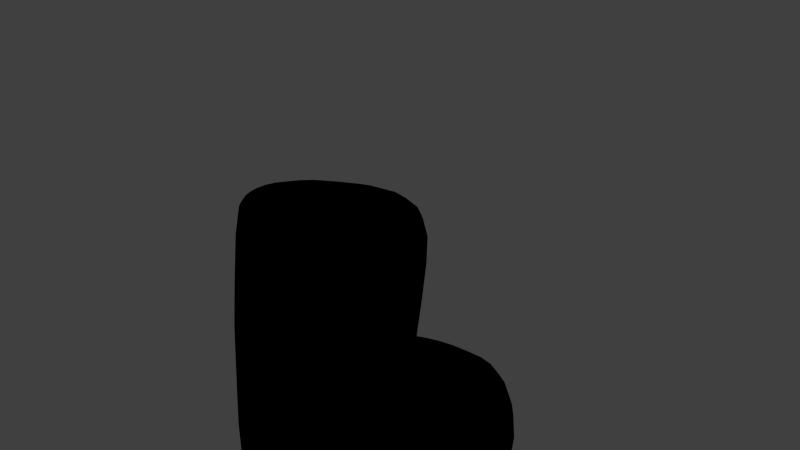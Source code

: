 # Source: chair.blend  (saved by Blender 2.74.0; exported with 4.5.12 LTS)
import bpy
from mathutils import Matrix  # noqa: F401  (used for matrix-valued properties, if any)

bpy.ops.wm.read_factory_settings(use_empty=True)
scene = bpy.context.scene
scene.name = 'Scene'

# ---- collections
col_collection_1 = bpy.data.collections.new('Collection 1'); scene.collection.children.link(col_collection_1)

# ---- materials (node trees are filled in below, after node groups)
mat_chair_cont = bpy.data.materials.new('chair_cont')
mat_chair_cont.alpha_threshold = 0.0
mat_chair_cont.use_transparent_shadow = False
mat_chair_cont.roughness = 0.5
mat_chair_cont.line_color = (0.0, 0.0, 0.0, 1.0)
mat_bottom_ao_cont_001 = bpy.data.materials.new('bottom_AO_cont.001')
mat_bottom_ao_cont_001.alpha_threshold = 0.0
mat_bottom_ao_cont_001.use_transparent_shadow = False
mat_bottom_ao_cont_001.roughness = 0.5
mat_bottom_ao_cont_001.line_color = (0.0, 0.0, 0.0, 1.0)

# ---- node groups
ng_replace_002 = bpy.data.node_groups.new('REPLACE.002', 'ShaderNodeTree')
_s = ng_replace_002.interface.new_socket(name='Color', in_out='OUTPUT', socket_type='NodeSocketColor')
_s = ng_replace_002.interface.new_socket(name='Color1', in_out='INPUT', socket_type='NodeSocketColor')
_s = ng_replace_002.interface.new_socket(name='Color2', in_out='INPUT', socket_type='NodeSocketColor')
_N = ng_replace_002.nodes; _L = ng_replace_002.links
n0 = _N.new('NodeGroupOutput'); n0.name = 'Group Output'; n0.location = (-9, 3)
n1 = _N.new('NodeGroupInput'); n1.name = 'Group Input'; n1.location = (-200, 0)
_L.new(n1.outputs[0], n0.inputs[0])
n0.is_active_output = True

# ---- material node trees
mat_chair_cont.use_nodes = True; mat_chair_cont.node_tree.nodes.clear()
_N = mat_chair_cont.node_tree.nodes; _L = mat_chair_cont.node_tree.links
n0 = _N.new('NodeUndefined'); n0.name = 'Output'; n0.location = (307, 442)
n0.inputs[1].default_value = 1.0
n1 = _N.new('ShaderNodeMix'); n1.name = 'Mix.001'; n1.location = (-597, 482)
n1.data_type = 'RGBA'
n1.inputs[6].default_value = (0.0, 0.0, 0.0, 1.0)
n1.inputs[7].default_value = (1.0, 1.0, 1.0, 1.0)
n2 = _N.new('ShaderNodeSeparateColor'); n2.name = 'Separate RGB'; n2.location = (-1251, 284)
n2.width = 141
n3 = _N.new('ShaderNodeGroup'); n3.name = 'Group'; n3.location = (-973, -167)
n3.node_tree = ng_replace_002
n4 = _N.new('NodeUndefined'); n4.name = 'Geometry'; n4.location = (-1808, -60)
n5 = _N.new('ShaderNodeRGB'); n5.name = 'RGB'; n5.location = (-729, 137)
n5.outputs[0].default_value = (1.0, 0.08855, 0.0445, 1.0)
n6 = _N.new('ShaderNodeMix'); n6.name = 'Mix'; n6.location = (-308, 251)
n6.data_type = 'RGBA'
n6.blend_type = 'MULTIPLY'
n6.inputs[0].default_value = 1.0
n7 = _N.new('NodeUndefined'); n7.name = 'Extended Material'; n7.location = (-56, 492)
n7.inputs[1].default_value = (1.0, 1.0, 1.0, 1.0)
n7.inputs[2].default_value = 1.0
n7.inputs[4].default_value = (1.0, 1.0, 1.0, 1.0)
n7.inputs[5].default_value = 1.0
n7.inputs[6].default_value = 0.06
n7.inputs[7].default_value = 1.0
n7.inputs[8].default_value = 0.0
n7.inputs[9].default_value = 1.0
n7.inputs[10].default_value = 0.0
n8 = _N.new('NodeUndefined'); n8.name = 'Material'; n8.location = (-1309, -140)
n8.hide = True
n8.inputs[0].default_value = (0.8, 0.8, 0.8, 1.0)
n8.inputs[1].default_value = (1.0, 1.0, 1.0, 1.0)
n8.inputs[2].default_value = 0.8
n8.inputs[3].default_value = (0.0, 0.0, 0.0)
n9 = _N.new('ShaderNodeMath'); n9.name = 'Math.001'; n9.location = (-1007, 356)
n9.inputs[1].default_value = 0.08
n10 = _N.new('ShaderNodeMath'); n10.name = 'Math'; n10.location = (-782, 446)
n10.operation = 'MULTIPLY'
n10.inputs[1].default_value = 1.32
n11 = _N.new('NodeUndefined'); n11.name = 'Texture'; n11.location = (-1470, 228)
n12 = _N.new('NodeUndefined'); n12.name = 'Texture.001'; n12.location = (-1310, -471)
_L.new(n7.outputs[0], n0.inputs[0])
_L.new(n4.outputs[4], n11.inputs[0])
_L.new(n5.outputs[0], n6.inputs[6])
_L.new(n6.outputs[2], n7.inputs[0])
_L.new(n11.outputs[1], n2.inputs[0])
_L.new(n2.outputs[2], n9.inputs[0])
_L.new(n1.outputs[2], n6.inputs[7])
_L.new(n8.outputs[2], n3.inputs[0])
_L.new(n12.outputs[2], n3.inputs[1])
_L.new(n3.outputs[0], n7.inputs[3])
_L.new(n4.outputs[4], n12.inputs[0])
_L.new(n10.outputs[0], n1.inputs[0])
_L.new(n9.outputs[0], n10.inputs[0])
mat_bottom_ao_cont_001.use_nodes = True; mat_bottom_ao_cont_001.node_tree.nodes.clear()
_N = mat_bottom_ao_cont_001.node_tree.nodes; _L = mat_bottom_ao_cont_001.node_tree.links
n0 = _N.new('ShaderNodeInvert'); n0.name = 'Invert'; n0.location = (-559, 111)
n1 = _N.new('ShaderNodeSeparateColor'); n1.name = 'Separate RGB.002'; n1.location = (-780, -154)
n2 = _N.new('ShaderNodeSeparateColor'); n2.name = 'Separate RGB.001'; n2.location = (-290, 80)
n3 = _N.new('ShaderNodeMath'); n3.name = 'Math.002'; n3.location = (-90, -172)
n3.operation = 'MULTIPLY'
n3.inputs[1].default_value = 0.51
n4 = _N.new('ShaderNodeSeparateColor'); n4.name = 'Separate RGB.003'; n4.location = (-333, -153)
n5 = _N.new('ShaderNodeMix'); n5.name = 'Mix'; n5.location = (-543, -124)
n5.data_type = 'RGBA'
n5.inputs[6].default_value = (0.0, 0.0, 0.0, 1.0)
n5.inputs[7].default_value = (1.0, 1.0, 1.0, 1.0)
n6 = _N.new('NodeUndefined'); n6.name = 'Extended Material'; n6.location = (574, 411)
n6.inputs[0].default_value = (0.0, 0.0, 0.0, 1.0)
n6.inputs[1].default_value = (1.0, 1.0, 1.0, 1.0)
n6.inputs[2].default_value = 0.0
n6.inputs[3].default_value = (0.0, 0.0, 0.0)
n6.inputs[4].default_value = (1.0, 1.0, 1.0, 1.0)
n6.inputs[5].default_value = 1.0
n6.inputs[6].default_value = 0.0
n6.inputs[7].default_value = 1.0
n6.inputs[8].default_value = 0.0
n6.inputs[10].default_value = 0.0
n7 = _N.new('ShaderNodeMath'); n7.name = 'Math.003'; n7.location = (143, 59)
n7.operation = 'SUBTRACT'
n8 = _N.new('NodeUndefined'); n8.name = 'Geometry'; n8.location = (-1176, 13)
n9 = _N.new('NodeUndefined'); n9.name = 'Texture'; n9.location = (-851, 171)
n10 = _N.new('NodeUndefined'); n10.name = 'Output'; n10.location = (979, 403)
_L.new(n6.outputs[0], n10.inputs[0])
_L.new(n8.outputs[4], n9.inputs[0])
_L.new(n9.outputs[1], n0.inputs[1])
_L.new(n6.outputs[1], n10.inputs[1])
_L.new(n0.outputs[0], n2.inputs[0])
_L.new(n8.outputs[6], n1.inputs[0])
_L.new(n2.outputs[1], n7.inputs[0])
_L.new(n1.outputs[0], n5.inputs[0])
_L.new(n5.outputs[2], n4.inputs[0])
_L.new(n4.outputs[0], n3.inputs[0])
_L.new(n7.outputs[0], n6.inputs[9])
_L.new(n3.outputs[0], n7.inputs[1])

# ---- world
world_world = bpy.data.worlds.new('World'); scene.world = world_world
world_world.color = (0.05088, 0.05088, 0.05088)
world_world.use_sun_shadow = False
world_world.sun_shadow_jitter_overblur = 0.0
world_world.cycles.sampling_method = 'MANUAL'
world_world.cycles.sample_map_resolution = 256

# ---- cameras
cam_camera_001 = bpy.data.cameras.new('Camera.001')
cam_camera_001.clip_end = 100.0
cam_camera_001.lens = 35.0
cam_camera_001.sensor_width = 32.0
cam_camera_001.sensor_height = 18.0
cam_camera_001.dof.focus_distance = 0.0
cam_camera_001.dof.aperture_fstop = 128.0

# ---- lights
light_point = bpy.data.lights.new('Point', 'POINT')
light_point.transmission_factor = 0.0
light_point.energy = 100.0
light_point.shadow_buffer_clip_start = 0.5
light_point.shadow_soft_size = 0.1
light_point.shadow_maximum_resolution = 0.006
light_point.use_absolute_resolution = True
light_point.cycles.use_multiple_importance_sampling = False

# ---- meshes
me_chair = bpy.data.meshes.new('chair')
me_chair.from_pydata([(0.005283, 0.06224, 0.6011), (-0.03973, 0.04358, 0.603), (0.05464, 0.04417, 0.6012), (-0.5602, 0.2322, 0.5549), (-0.4067, 0.3964, 0.56), (0.00453, 0.4721, 0.5539), (-0.1907, 0.4411, 0.5646), (-0.3266, 0.3202, 0.5754), (-0.4138, 0.1692, 0.5784), (0.4486, 0.1943, 0.5545), (0.3537, 0.3477, 0.5517), (0.1993, 0.4422, 0.553), (0.008188, 0.07768, 0.6044), (-0.0181, 0.07172, 0.6045), (-0.03994, 0.05507, 0.6047), (-0.05263, 0.02818, 0.6044), (0.0727, 0.03468, 0.6032), (0.05985, 0.05668, 0.6041), (0.03869, 0.07085, 0.6043), (0.3803, 0.1722, 0.5918), (0.1754, 0.3679, 0.5937), (-0.3673, 0.1484, 0.5925), (-0.2804, 0.276, 0.5935), (-0.1654, 0.3574, 0.5943), (0.3037, 0.2904, 0.5934), (0.002854, 0.3919, 0.5943), (-0.1449, 0.4645, 0.896), (-0.2377, 0.3928, 0.7957), (-0.3471, 0.4363, 0.9336), (-0.5396, 0.2525, 0.9823), (-0.1397, 0.4671, 1.017), (-0.2412, 0.3831, 0.9923), (-0.3725, 0.226, 1.02), (-0.3214, 0.4391, 1.093), (-0.5288, 0.2593, 1.125), (0.001633, 0.5584, 0.3222), (-0.5316, 0.2337, 0.3225), (0.4161, 0.3881, 0.3227), (-0.224, 0.4991, 0.3225), (0.226, 0.5151, 0.3225), (-0.3966, 0.3974, 0.3228), (0.5449, 0.1962, 0.3233), (-0.3859, 0.2047, 0.6196), (-0.2619, 0.3854, 0.6105), (-0.1692, 0.4559, 0.728), (-0.5641, 0.2328, 0.7652), (-0.3646, 0.4298, 0.755), (0.01022, 0.5174, 0.5056), (0.3843, 0.365, 0.5076), (-0.1988, 0.4672, 0.5529), (0.2134, 0.4781, 0.5071), (0.4999, 0.1915, 0.5057), (-0.1707, 0.4973, 0.9014), (-0.1673, 0.4985, 1.026), (-0.1817, 0.4814, 0.7274), (-0.09998, 0.2488, 0.6236), (-0.1878, 0.1911, 0.6237), (-0.2469, 0.1026, 0.6236), (0.1204, 0.2435, 0.6238), (0.2575, 0.1179, 0.6217), (0.001746, 0.2683, 0.6236), (0.2061, 0.1952, 0.6235), (0.0, 0.5228, 0.04853), (0.0, 0.4948, 0.03026), (-0.1796, 0.4593, 0.03121), (-0.1923, 0.4824, 0.05012), (-0.3331, 0.354, 0.0308), (-0.3595, 0.3708, 0.05015), (-0.4391, 0.2036, 0.03106), (-0.4702, 0.2091, 0.0495), (0.4384, 0.2034, 0.03017), (0.4707, 0.2082, 0.04928), (0.3351, 0.3569, 0.03017), (0.36, 0.3739, 0.04882), (0.181, 0.4588, 0.03017), (0.1949, 0.4839, 0.0486), (-0.2905, 0.4121, 1.224), (-0.3054, 0.4293, 1.201), (-0.5036, 0.259, 1.24), (-0.4795, 0.2537, 1.266), (-0.1529, 0.4574, 1.094), (-0.1823, 0.4492, 1.151), (-0.277, 0.3946, 1.224), (-0.2601, 0.3791, 1.201), (-0.4178, 0.2314, 1.269), (-0.3923, 0.2224, 1.242), (-0.1901, 0.4874, 1.112), (-0.201, 0.4662, 1.158), (-0.433, 0.3643, 1.107), (-0.4114, 0.3604, 1.225), (-0.3908, 0.3508, 1.25), (-0.3485, 0.328, 1.252), (-0.3285, 0.315, 1.226), (-0.5814, 0.1364, 1.131), (-0.5579, 0.1365, 1.253), (-0.5311, 0.1331, 1.28), (-0.4681, 0.1215, 1.282), (-0.4399, 0.1174, 1.254), (-0.444, 0.3047, 1.258), (-0.3638, 0.2693, 1.236), (-0.488, 0.3119, 1.116), (-0.4647, 0.3104, 1.232), (-0.392, 0.2821, 1.263), (-0.5614, 0.1973, 1.125), (-0.537, 0.1972, 1.246), (-0.4467, 0.1755, 1.277), (-0.5136, 0.1934, 1.273), (-0.4188, 0.1696, 1.249), (-0.5494, 0.06725, 1.282), (-0.4564, 0.05894, 1.256), (-0.5971, 0.06773, 1.131), (-0.5752, 0.06792, 1.254), (-0.4863, 0.06112, 1.284), (0.1045, 0.4653, 0.5536), (0.02373, 0.07538, 0.604), (0.08916, 0.3866, 0.594), (0.116, 0.5477, 0.3224), (0.1132, 0.507, 0.5068), (0.06197, 0.261, 0.6233), (0.09235, 0.4861, 0.02829), (0.09916, 0.5123, 0.04817), (-0.09555, 0.4629, 0.5543), (-0.005448, 0.07568, 0.604), (-0.07976, 0.3835, 0.5942), (-0.1132, 0.5398, 0.3224), (-0.1123, 0.5037, 0.5057), (-0.05162, 0.2622, 0.6232), (-0.09235, 0.4861, 0.02829), (-0.09916, 0.5123, 0.04817), (0.2834, 0.4014, 0.5527), (0.04959, 0.06488, 0.6039), (0.2455, 0.335, 0.5935), (0.327, 0.4603, 0.3226), (0.3043, 0.4293, 0.5081), (0.1662, 0.2239, 0.6233), (0.2631, 0.4158, 0.02828), (0.2825, 0.4365, 0.04828), (0.4063, 0.277, 0.5544), (0.06717, 0.04642, 0.6033), (0.3487, 0.2374, 0.592), (0.4902, 0.2962, 0.3218), (0.449, 0.2851, 0.5072), (0.2355, 0.1593, 0.6222), (0.3943, 0.2856, 0.02827), (0.4229, 0.2965, 0.04848), (0.4774, 0.09736, 0.5542), (0.07667, 0.01783, 0.6027), (0.4057, 0.08883, 0.5909), (0.5765, 0.09833, 0.3218), (0.528, 0.09897, 0.5059), (0.2729, 0.06054, 0.621), (0.4643, 0.1018, 0.02769), (0.499, 0.1063, 0.04877), (-0.6039, 0.1235, 0.5564), (-0.5931, 0.1316, 0.9306), (-0.5743, 0.1243, 0.3231), (-0.6076, 0.1226, 0.7686), (-0.4686, 0.1074, 0.03047), (-0.4958, 0.1102, 0.04704), (-0.4903, 0.3254, 0.5548), (-0.4598, 0.3514, 0.9147), (-0.4722, 0.3238, 0.3226), (-0.4799, 0.3398, 0.758), (-0.3969, 0.2878, 0.03062), (-0.4213, 0.2969, 0.0477), (-0.3127, 0.4523, 0.3226), (-0.3222, 0.4416, 0.5386), (-0.261, 0.4136, 0.03179), (-0.2796, 0.4317, 0.05068), (-0.5469, 0.2334, 0.439), (-0.4019, 0.397, 0.4413), (0.228, 0.506, 0.4156), (0.009278, 0.5493, 0.4147), (0.5366, 0.1974, 0.415), (0.4128, 0.3819, 0.4157), (-0.2262, 0.4943, 0.4162), (0.1209, 0.5381, 0.4156), (-0.1105, 0.5325, 0.4158), (0.3262, 0.4525, 0.4157), (0.4831, 0.2948, 0.4158), (0.5677, 0.1008, 0.415), (-0.5905, 0.1243, 0.4398), (-0.4818, 0.325, 0.439), (-0.3181, 0.4485, 0.4304), (6.333e-05, 0.5475, 0.1659), (-0.5078, 0.2206, 0.1664), (0.3928, 0.3854, 0.1661), (-0.2104, 0.4975, 0.1661), (0.2127, 0.5055, 0.166), (-0.3844, 0.387, 0.1665), (0.5132, 0.2075, 0.1664), (0.1083, 0.5366, 0.1657), (-0.1079, 0.5333, 0.1655), (0.3084, 0.4538, 0.1658), (0.4615, 0.3011, 0.166), (0.5446, 0.1049, 0.1663), (-0.5421, 0.116, 0.1659), (-0.4539, 0.3118, 0.1657), (-0.3002, 0.447, 0.1665), (-0.4191, 0.1169, 1.024), (-0.4217, 0.1087, 0.6194), (-0.3191, 0.3134, 1.006), (-0.3441, 0.2962, 0.6189), (-0.2404, 0.4808, 1.069), (-0.2304, 0.423, 1.194), (-0.1996, 0.4176, 1.155), (-0.2462, 0.4386, 1.197), (-0.2452, 0.4635, 1.166), (-0.1766, 0.4253, 1.013), (-0.2568, 0.4803, 0.9244), (-0.2697, 0.4745, 0.8004), (-0.4384, 0.08658, 0.5783), (-0.3752, 0.2485, 0.5787), (-0.05442, 0.01531, 0.6041), (-0.3851, 0.07679, 0.5938), (-0.04751, 0.04248, 0.6043), (-0.2572, 0.05257, 0.6237), (-0.3262, 0.2174, 0.594), (-0.2518, 0.3879, 0.576), (-0.2173, 0.1472, 0.6238), (-0.02913, 0.06333, 0.6045), (-0.2263, 0.3246, 0.5928), (-0.1446, 0.2172, 0.624), (-0.0525, 0.02357, 0.6036), (-0.01545, 0.04817, 0.5815), (-0.01855, 0.05642, 0.6021), (0.03126, 0.05673, 0.6011), (0.06643, 0.02388, 0.6012), (0.005283, -0.06224, 0.6011), (-0.03973, -0.04358, 0.603), (0.05464, -0.04417, 0.6012), (0.06618, 0.0, 0.5807), (-0.05321, 0.0, 0.5834), (-0.05903, 0.0, 0.604), (0.07191, 0.0, 0.6013), (0.006098, 0.0, 0.6114), (-0.5602, -0.2322, 0.5549), (-0.6212, 0.0, 0.5614), (-0.4067, -0.3964, 0.56), (0.00453, -0.4721, 0.5539), (-0.1907, -0.4411, 0.5646), (-0.3266, -0.3202, 0.5754), (-0.4138, -0.1692, 0.5784), (-0.4471, 0.0, 0.5791), (0.4877, 0.0, 0.554), (0.4486, -0.1943, 0.5545), (0.3537, -0.3477, 0.5517), (0.1993, -0.4422, 0.553), (0.008188, -0.07768, 0.6044), (-0.0181, -0.07172, 0.6045), (-0.03994, -0.05507, 0.6047), (-0.05263, -0.02818, 0.6044), (-0.05987, -2.295e-10, 0.6043), (0.07876, -2.295e-10, 0.6031), (0.0727, -0.03468, 0.6032), (0.05985, -0.05668, 0.6041), (0.03869, -0.07085, 0.6043), (0.007172, 0.0, 0.5872), (0.3803, -0.1722, 0.5918), (0.1754, -0.3679, 0.5937), (0.4147, 0.0, 0.5911), (-0.3673, -0.1484, 0.5925), (-0.2804, -0.276, 0.5935), (-0.1654, -0.3574, 0.5943), (0.3037, -0.2904, 0.5934), (0.002854, -0.3919, 0.5943), (-0.3966, 0.0, 0.593), (-0.1449, -0.4645, 0.896), (-0.2377, -0.3928, 0.7957), (-0.6093, 0.0, 0.967), (-0.3471, -0.4363, 0.9336), (-0.5396, -0.2525, 0.9823), (-0.1397, -0.4671, 1.017), (-0.2412, -0.3831, 0.9923), (-0.3725, -0.226, 1.02), (-0.4393, 0.0, 1.03), (-0.6023, 0.0, 1.138), (-0.3214, -0.4391, 1.093), (-0.5288, -0.2593, 1.125), (0.001633, -0.5584, 0.3222), (-0.5316, -0.2337, 0.3225), (0.4161, -0.3881, 0.3227), (-0.224, -0.4991, 0.3225), (0.5878, 0.0, 0.3228), (-0.5927, 0.0, 0.3236), (0.226, -0.5151, 0.3225), (-0.3966, -0.3974, 0.3228), (0.5449, -0.1962, 0.3233), (-0.4313, 0.0, 0.6197), (-0.3859, -0.2047, 0.6196), (-0.2619, -0.3854, 0.6105), (-0.1692, -0.4559, 0.728), (-0.5641, -0.2328, 0.7652), (-0.3646, -0.4298, 0.755), (-0.622, 0.0, 0.7737), (0.01022, -0.5174, 0.5056), (0.3843, -0.365, 0.5076), (-0.1988, -0.4672, 0.5529), (0.5391, 0.0, 0.5054), (0.2134, -0.4781, 0.5071), (0.4999, -0.1915, 0.5057), (-0.1707, -0.4973, 0.9014), (-0.1673, -0.4985, 1.026), (-0.1817, -0.4814, 0.7274), (-0.09998, -0.2488, 0.6236), (-0.1878, -0.1911, 0.6237), (-0.2469, -0.1026, 0.6236), (0.2801, 3.087e-10, 0.6214), (0.1204, -0.2435, 0.6238), (0.2575, -0.1179, 0.6217), (-0.2672, 3.087e-10, 0.6236), (0.001746, -0.2683, 0.6236), (0.2061, -0.1952, 0.6235), (0.0, -0.5228, 0.04853), (0.0, -0.4948, 0.03026), (-0.1796, -0.4593, 0.03121), (-0.1923, -0.4824, 0.05012), (-0.3331, -0.354, 0.0308), (-0.3595, -0.3708, 0.05015), (-0.4391, -0.2036, 0.03106), (-0.4702, -0.2091, 0.0495), (-0.5092, 0.0, 0.04964), (-0.4743, 0.0, 0.03061), (0.4763, 0.0, 0.03017), (0.5096, 0.0, 0.04926), (0.4384, -0.2034, 0.03017), (0.4707, -0.2082, 0.04928), (0.3351, -0.3569, 0.03017), (0.36, -0.3739, 0.04882), (0.181, -0.4588, 0.03017), (0.1949, -0.4839, 0.0486), (-0.2905, -0.4121, 1.224), (-0.3054, -0.4293, 1.201), (-0.5036, -0.259, 1.24), (-0.4795, -0.2537, 1.266), (-0.5575, 0.0, 1.281), (-0.5807, 0.0, 1.255), (-0.1529, -0.4574, 1.094), (-0.1823, -0.4492, 1.151), (-0.277, -0.3946, 1.224), (-0.2601, -0.3791, 1.201), (-0.4178, -0.2314, 1.269), (-0.3923, -0.2224, 1.242), (-0.4636, 0.0, 1.258), (-0.4985, 0.0, 1.286), (-0.1901, -0.4874, 1.112), (-0.201, -0.4662, 1.158), (-0.433, -0.3643, 1.107), (-0.4114, -0.3604, 1.225), (-0.3908, -0.3508, 1.25), (-0.3485, -0.328, 1.252), (-0.3285, -0.315, 1.226), (-0.5814, -0.1364, 1.131), (-0.5579, -0.1365, 1.253), (-0.5311, -0.1331, 1.28), (-0.4681, -0.1215, 1.282), (-0.4399, -0.1174, 1.254), (-0.444, -0.3047, 1.258), (-0.3638, -0.2693, 1.236), (-0.488, -0.3119, 1.116), (-0.4647, -0.3104, 1.232), (-0.392, -0.2821, 1.263), (-0.5614, -0.1973, 1.125), (-0.537, -0.1972, 1.246), (-0.4467, -0.1755, 1.277), (-0.5136, -0.1934, 1.273), (-0.4188, -0.1696, 1.249), (-0.5494, -0.06725, 1.282), (-0.4564, -0.05894, 1.256), (-0.5971, -0.06773, 1.131), (-0.5752, -0.06792, 1.254), (-0.4863, -0.06112, 1.284), (0.1045, -0.4653, 0.5536), (0.02373, -0.07538, 0.604), (0.08916, -0.3866, 0.594), (0.116, -0.5477, 0.3224), (0.1132, -0.507, 0.5068), (0.06197, -0.261, 0.6233), (0.09235, -0.4861, 0.02829), (0.09916, -0.5123, 0.04817), (-0.09555, -0.4629, 0.5543), (-0.005448, -0.07568, 0.604), (-0.07976, -0.3835, 0.5942), (-0.1132, -0.5398, 0.3224), (-0.1123, -0.5037, 0.5057), (-0.05162, -0.2622, 0.6232), (-0.09235, -0.4861, 0.02829), (-0.09916, -0.5123, 0.04817), (0.2834, -0.4014, 0.5527), (0.04959, -0.06488, 0.6039), (0.2455, -0.335, 0.5935), (0.327, -0.4603, 0.3226), (0.3043, -0.4293, 0.5081), (0.1662, -0.2239, 0.6233), (0.2631, -0.4158, 0.02828), (0.2825, -0.4365, 0.04828), (0.4063, -0.277, 0.5544), (0.06717, -0.04642, 0.6033), (0.3487, -0.2374, 0.592), (0.4902, -0.2962, 0.3218), (0.449, -0.2851, 0.5072), (0.2355, -0.1593, 0.6222), (0.3943, -0.2856, 0.02827), (0.4229, -0.2965, 0.04848), (0.4774, -0.09736, 0.5542), (0.07667, -0.01783, 0.6027), (0.4057, -0.08883, 0.5909), (0.5765, -0.09833, 0.3218), (0.528, -0.09897, 0.5059), (0.2729, -0.06054, 0.621), (0.4643, -0.1018, 0.02769), (0.499, -0.1063, 0.04877), (-0.6039, -0.1235, 0.5564), (-0.5931, -0.1316, 0.9306), (-0.5743, -0.1243, 0.3231), (-0.6076, -0.1226, 0.7686), (-0.4686, -0.1074, 0.03047), (-0.4958, -0.1102, 0.04704), (-0.4903, -0.3254, 0.5548), (-0.4598, -0.3514, 0.9147), (-0.4722, -0.3238, 0.3226), (-0.4799, -0.3398, 0.758), (-0.3969, -0.2878, 0.03062), (-0.4213, -0.2969, 0.0477), (-0.3127, -0.4523, 0.3226), (-0.3222, -0.4416, 0.5386), (-0.261, -0.4136, 0.03179), (-0.2796, -0.4317, 0.05068), (-0.6089, 0.0, 0.4426), (0.5793, 0.0, 0.4147), (-0.5469, -0.2334, 0.439), (-0.4019, -0.397, 0.4413), (0.228, -0.506, 0.4156), (0.009278, -0.5493, 0.4147), (0.5366, -0.1974, 0.415), (0.4128, -0.3819, 0.4157), (-0.2262, -0.4943, 0.4162), (0.1209, -0.5381, 0.4156), (-0.1105, -0.5325, 0.4158), (0.3262, -0.4525, 0.4157), (0.4831, -0.2948, 0.4158), (0.5677, -0.1008, 0.415), (-0.5905, -0.1243, 0.4398), (-0.4818, -0.325, 0.439), (-0.3181, -0.4485, 0.4304), (0.5561, 0.0, 0.1666), (-0.5566, 0.0, 0.1669), (6.333e-05, -0.5475, 0.1659), (-0.5078, -0.2206, 0.1664), (0.3928, -0.3854, 0.1661), (-0.2104, -0.4975, 0.1661), (0.2127, -0.5055, 0.166), (-0.3844, -0.387, 0.1665), (0.5132, -0.2075, 0.1664), (0.1083, -0.5366, 0.1657), (-0.1079, -0.5333, 0.1655), (0.3084, -0.4538, 0.1658), (0.4615, -0.3011, 0.166), (0.5446, -0.1049, 0.1663), (-0.5421, -0.116, 0.1659), (-0.4539, -0.3118, 0.1657), (-0.3002, -0.447, 0.1665), (-0.4191, -0.1169, 1.024), (-0.4217, -0.1087, 0.6194), (-0.3191, -0.3134, 1.006), (-0.3441, -0.2962, 0.6189), (-0.2404, -0.4808, 1.069), (-0.2304, -0.423, 1.194), (-0.1996, -0.4176, 1.155), (-0.2462, -0.4386, 1.197), (-0.2452, -0.4635, 1.166), (-0.1766, -0.4253, 1.013), (-0.2568, -0.4803, 0.9244), (-0.2697, -0.4745, 0.8004), (-0.4384, -0.08658, 0.5783), (-0.3752, -0.2485, 0.5787), (-0.05442, -0.01531, 0.6041), (-0.3851, -0.07679, 0.5938), (-0.04751, -0.04248, 0.6043), (-0.2572, -0.05257, 0.6237), (-0.3262, -0.2174, 0.594), (-0.2518, -0.3879, 0.576), (-0.2173, -0.1472, 0.6238), (-0.02913, -0.06333, 0.6045), (-0.2263, -0.3246, 0.5928), (-0.1446, -0.2172, 0.624), (-0.0525, -0.02357, 0.6036), (-0.01545, -0.04817, 0.5815), (-0.01855, -0.05642, 0.6021), (0.03126, -0.05673, 0.6011), (0.06643, -0.02388, 0.6012), (-0.1536, 0.0, 0.6215), (0.167, 0.0, 0.6199), (0.1235, 0.1182, 0.6214), (0.003889, 0.1623, 0.6216), (0.1535, 0.07161, 0.6201), (0.07365, 0.1475, 0.6217), (-0.1418, 0.06205, 0.6216), (-0.1072, 0.1154, 0.6218), (-0.05597, 0.1503, 0.6216), (0.03931, 0.1578, 0.6213), (-0.02743, 0.1585, 0.6212), (0.1001, 0.1355, 0.6212), (0.1407, 0.09651, 0.6204), (0.1626, 0.03678, 0.6195), (-0.1477, 0.03185, 0.6215), (-0.1245, 0.08898, 0.6217), (-0.08195, 0.1316, 0.6218), (0.1235, -0.1182, 0.6214), (0.003889, -0.1623, 0.6216), (0.1535, -0.07161, 0.6201), (0.07365, -0.1475, 0.6217), (-0.1418, -0.06205, 0.6216), (-0.1072, -0.1154, 0.6218), (-0.05597, -0.1503, 0.6216), (0.03931, -0.1578, 0.6213), (-0.02743, -0.1585, 0.6212), (0.1001, -0.1355, 0.6212), (0.1407, -0.09651, 0.6204), (0.1626, -0.03678, 0.6195), (-0.1477, -0.03185, 0.6215), (-0.1245, -0.08898, 0.6217), (-0.08195, -0.1316, 0.6218)], [], [(235, 0, 225), (226, 0, 235), (98, 79, 84, 102), (108, 335, 344, 112), (45, 29, 160), (179, 174, 48, 141), (149, 51, 9, 145), (181, 428, 237, 153), (117, 47, 5, 113), (141, 48, 10, 137), (182, 169, 3, 159), (125, 49, 6, 121), (203, 33, 77, 207), (202, 42, 8), (43, 7, 218), (180, 173, 51, 149), (178, 171, 50, 133), (500, 114, 18, 496), (502, 130, 17, 493), (504, 146, 253, 492), (505, 213, 15, 497), (506, 215, 14, 498), (507, 220, 13, 499), (501, 122, 12, 494), (115, 118, 58, 20), (138, 17, 257), (114, 12, 257), (130, 18, 257), (146, 16, 257), (213, 252, 257), (215, 15, 257), (220, 14, 257), (122, 13, 257), (137, 10, 24, 139), (113, 5, 25, 115), (129, 11, 20, 131), (145, 9, 19, 147), (32, 97, 199), (121, 6, 23, 123), (156, 294, 269, 154), (208, 31, 27), (268, 465, 464), (32, 42, 202, 201), (30, 53, 86, 80), (446, 196, 158, 321), (100, 34, 78, 101), (188, 193, 136, 75), (192, 187, 38, 124), (196, 446, 284, 155), (193, 188, 39, 132), (198, 189, 40, 165), (195, 190, 41, 148), (191, 184, 35, 116), (197, 185, 36, 161), (194, 186, 37, 140), (159, 3, 45, 162), (218, 7, 22, 221), (153, 237, 294, 156), (6, 49, 54, 44), (176, 172, 47, 117), (177, 175, 49, 125), (183, 170, 4, 166), (206, 76, 82, 204), (26, 52, 53, 30), (110, 276, 336, 111), (4, 46, 166), (186, 194, 144, 73), (190, 195, 152, 71), (185, 197, 164, 69), (189, 198, 168, 67), (447, 455, 387, 313), (187, 192, 128, 65), (133, 50, 11, 129), (139, 142, 59, 19), (123, 126, 60, 25), (221, 222, 55, 23), (217, 219, 56, 22), (214, 216, 57, 21), (147, 150, 307, 260), (131, 134, 61, 24), (503, 138, 16, 495), (6, 44, 43), (127, 128, 62, 63), (167, 168, 65, 64), (163, 164, 67, 66), (157, 158, 69, 68), (151, 152, 324, 323), (143, 144, 71, 70), (135, 136, 73, 72), (119, 120, 75, 74), (89, 90, 76, 77), (104, 106, 79, 78), (204, 205, 80, 81), (91, 92, 83, 82), (105, 107, 85, 84), (81, 80, 86, 87), (206, 207, 77, 76), (76, 90, 91, 82), (33, 88, 89, 77), (101, 98, 90, 89), (102, 99, 92, 91), (106, 95, 96, 105), (103, 93, 94, 104), (111, 108, 95, 94), (112, 109, 97, 96), (209, 28, 33, 203), (205, 83, 31, 208), (154, 93, 103), (88, 160, 100), (275, 97, 109), (160, 29, 100), (29, 34, 100), (83, 92, 31), (269, 276, 110), (199, 97, 275), (107, 97, 32), (32, 92, 99), (201, 92, 32), (29, 154, 103), (90, 98, 102, 91), (88, 100, 101, 89), (78, 79, 98, 101), (84, 85, 99, 102), (94, 95, 106, 104), (96, 97, 107, 105), (79, 106, 105, 84), (34, 103, 104, 78), (95, 108, 112, 96), (93, 110, 111, 94), (336, 335, 108, 111), (344, 343, 109, 112), (50, 117, 113, 11), (494, 12, 114, 500), (25, 60, 118, 115), (11, 113, 115, 20), (188, 191, 116, 39), (171, 176, 117, 50), (197, 189, 67, 164), (63, 62, 120, 119), (47, 125, 121, 5), (499, 13, 122, 501), (5, 121, 123, 25), (196, 185, 69, 158), (184, 192, 124, 35), (172, 177, 125, 47), (23, 55, 126, 123), (64, 65, 128, 127), (174, 178, 133, 48), (496, 18, 130, 502), (10, 129, 131, 24), (186, 193, 132, 37), (198, 187, 65, 168), (48, 133, 129, 10), (20, 58, 134, 131), (74, 75, 136, 135), (173, 179, 141, 51), (51, 141, 137, 9), (9, 137, 139, 19), (190, 194, 140, 41), (184, 191, 120, 62), (24, 61, 142, 139), (493, 17, 138, 503), (72, 73, 144, 143), (298, 149, 145, 244), (429, 180, 149, 298), (495, 16, 146, 504), (244, 145, 147, 260), (191, 188, 75, 120), (445, 195, 148, 283), (19, 59, 150, 147), (70, 71, 152, 151), (169, 181, 153, 3), (45, 156, 154, 29), (185, 196, 155, 36), (3, 153, 156, 45), (193, 186, 73, 136), (322, 321, 158, 157), (170, 182, 159, 4), (189, 197, 161, 40), (4, 159, 162, 46), (194, 190, 71, 144), (68, 69, 164, 163), (187, 198, 165, 38), (175, 183, 166, 49), (152, 195, 445, 324), (66, 67, 168, 167), (210, 46, 28, 209), (44, 54, 52, 26), (166, 46, 210), (46, 162, 160), (140, 37, 174, 179), (155, 284, 428, 181), (161, 36, 169, 182), (148, 41, 173, 180), (132, 39, 171, 178), (116, 35, 172, 176), (124, 38, 175, 177), (165, 40, 170, 183), (39, 116, 176, 171), (35, 124, 177, 172), (37, 132, 178, 174), (41, 140, 179, 173), (283, 148, 180, 429), (36, 155, 181, 169), (40, 161, 182, 170), (38, 165, 183, 175), (42, 200, 8), (275, 288, 200, 199), (200, 288, 243), (43, 202, 7), (31, 201, 27), (43, 27, 202), (31, 92, 201), (53, 203, 207, 86), (30, 208, 26), (87, 206, 204, 81), (82, 83, 205, 204), (87, 86, 207, 206), (52, 209, 203, 53), (80, 205, 208, 30), (54, 210, 209, 52), (26, 27, 43, 44), (26, 208, 27), (211, 243, 266, 214), (212, 8, 21, 217), (200, 243, 211), (202, 8, 212), (491, 252, 213, 505), (266, 310, 216, 214), (8, 211, 214, 21), (497, 15, 215, 506), (21, 57, 219, 217), (7, 212, 217, 22), (498, 14, 220, 507), (6, 218, 221, 23), (22, 56, 222, 221), (8, 200, 211), (7, 202, 212), (6, 43, 218), (85, 32, 99), (85, 107, 32), (343, 275, 109), (210, 54, 49), (166, 210, 49), (15, 213, 257), (14, 215, 257), (13, 220, 257), (18, 114, 257), (17, 130, 257), (16, 138, 257), (12, 122, 257), (253, 146, 257), (34, 29, 103), (93, 154, 110), (28, 160, 88, 33), (154, 269, 110), (162, 45, 160), (28, 46, 160), (227, 2, 235), (235, 1, 223), (2, 226, 235), (234, 227, 235), (1, 235, 225), (233, 235, 223), (227, 231, 2), (226, 224, 0), (223, 232, 233), (225, 224, 232, 1), (1, 232, 223), (0, 224, 225), (2, 231, 224, 226), (234, 231, 227), (235, 488, 228), (489, 235, 228), (357, 361, 341, 334), (367, 371, 344, 335), (292, 419, 271), (440, 400, 296, 435), (408, 404, 245, 300), (442, 412, 237, 428), (376, 372, 239, 295), (400, 396, 246, 296), (443, 418, 236, 430), (384, 380, 240, 297), (466, 470, 332, 277), (465, 242, 289), (290, 481, 241), (441, 408, 300, 434), (439, 392, 299, 432), (515, 511, 256, 373), (517, 508, 255, 389), (519, 492, 253, 405), (520, 512, 251, 476), (521, 513, 250, 478), (522, 514, 249, 483), (516, 509, 248, 381), (374, 259, 308, 377), (397, 257, 255), (373, 257, 248), (389, 257, 256), (405, 257, 254), (476, 257, 252), (478, 257, 251), (483, 257, 250), (381, 257, 249), (396, 398, 264, 246), (372, 374, 265, 239), (388, 390, 259, 247), (404, 406, 258, 245), (274, 462, 356), (380, 382, 263, 240), (415, 413, 269, 294), (471, 268, 273), (464, 465, 289, 274), (272, 337, 345, 302), (459, 446, 321, 417), (359, 360, 333, 278), (456, 451, 330, 395), (455, 383, 282, 450), (459, 414, 284, 446), (456, 391, 285, 451), (461, 424, 286, 452), (458, 407, 287, 453), (454, 375, 279, 447), (460, 420, 280, 448), (457, 399, 281, 449), (418, 421, 292, 236), (481, 484, 262, 241), (412, 415, 294, 237), (240, 291, 303, 297), (437, 376, 295, 433), (438, 384, 297, 436), (444, 425, 238, 431), (469, 467, 339, 331), (267, 272, 302, 301), (369, 370, 336, 276), (238, 425, 293), (457, 449, 328, 403), (411, 458, 453, 326), (460, 448, 320, 423), (461, 452, 318, 427), (387, 455, 450, 316), (392, 388, 247, 299), (398, 258, 309, 401), (382, 265, 311, 385), (484, 263, 304, 485), (480, 262, 305, 482), (477, 261, 306, 479), (406, 260, 307, 409), (390, 264, 312, 393), (518, 510, 254, 397), (240, 290, 291), (386, 314, 313, 387), (426, 315, 316, 427), (422, 317, 318, 423), (416, 319, 320, 417), (410, 323, 324, 411), (402, 325, 326, 403), (394, 327, 328, 395), (378, 329, 330, 379), (348, 332, 331, 349), (363, 333, 334, 365), (467, 338, 337, 468), (350, 339, 340, 351), (364, 341, 342, 366), (338, 346, 345, 337), (469, 331, 332, 470), (331, 339, 350, 349), (277, 332, 348, 347), (360, 348, 349, 357), (361, 350, 351, 358), (365, 364, 355, 354), (362, 363, 353, 352), (370, 353, 354, 367), (371, 355, 356, 368), (472, 466, 277, 270), (468, 471, 273, 340), (413, 362, 352), (347, 359, 419), (275, 368, 356), (419, 359, 271), (271, 359, 278), (340, 273, 351), (269, 369, 276), (462, 275, 356), (366, 274, 356), (274, 358, 351), (464, 274, 351), (271, 362, 413), (349, 350, 361, 357), (347, 348, 360, 359), (333, 360, 357, 334), (341, 361, 358, 342), (353, 363, 365, 354), (355, 364, 366, 356), (334, 341, 364, 365), (278, 333, 363, 362), (354, 355, 371, 367), (352, 353, 370, 369), (336, 370, 367, 335), (344, 371, 368, 343), (299, 247, 372, 376), (509, 515, 373, 248), (265, 374, 377, 311), (247, 259, 374, 372), (451, 285, 375, 454), (432, 299, 376, 437), (452, 460, 423, 318), (314, 378, 379, 313), (295, 239, 380, 384), (514, 516, 381, 249), (239, 265, 382, 380), (448, 459, 417, 320), (447, 279, 383, 455), (433, 295, 384, 438), (263, 382, 385, 304), (315, 386, 387, 316), (435, 296, 392, 439), (511, 517, 389, 256), (246, 264, 390, 388), (449, 281, 391, 456), (450, 461, 427, 316), (296, 246, 388, 392), (259, 390, 393, 308), (329, 394, 395, 330), (434, 300, 400, 440), (300, 245, 396, 400), (245, 258, 398, 396), (453, 287, 399, 457), (454, 447, 313, 379), (264, 398, 401, 312), (508, 518, 397, 255), (327, 402, 403, 328), (298, 244, 404, 408), (429, 298, 408, 441), (510, 519, 405, 254), (244, 260, 406, 404), (451, 454, 379, 330), (445, 283, 407, 458), (258, 406, 409, 309), (325, 410, 411, 326), (430, 236, 412, 442), (292, 271, 413, 415), (448, 280, 414, 459), (236, 292, 415, 412), (449, 456, 395, 328), (322, 416, 417, 321), (431, 238, 418, 443), (452, 286, 420, 460), (238, 293, 421, 418), (453, 457, 403, 326), (319, 422, 423, 320), (450, 282, 424, 461), (436, 297, 425, 444), (445, 458, 411, 324), (317, 426, 427, 318), (473, 472, 270, 293), (291, 267, 301, 303), (425, 473, 293), (293, 419, 421), (399, 440, 435, 281), (414, 442, 428, 284), (420, 443, 430, 280), (407, 441, 434, 287), (391, 439, 432, 285), (375, 437, 433, 279), (383, 438, 436, 282), (424, 444, 431, 286), (285, 432, 437, 375), (279, 433, 438, 383), (281, 435, 439, 391), (287, 434, 440, 399), (283, 429, 441, 407), (280, 430, 442, 414), (286, 431, 443, 420), (282, 436, 444, 424), (289, 242, 463), (462, 463, 288, 275), (463, 243, 288), (290, 241, 465), (273, 268, 464), (268, 290, 465), (273, 464, 351), (302, 345, 470, 466), (272, 267, 471), (346, 338, 467, 469), (339, 467, 468, 340), (346, 469, 470, 345), (301, 302, 466, 472), (337, 272, 471, 468), (303, 301, 472, 473), (267, 291, 290, 268), (267, 268, 471), (474, 477, 266, 243), (475, 480, 261, 242), (463, 474, 243), (465, 475, 242), (491, 520, 476, 252), (266, 477, 479, 310), (242, 261, 477, 474), (512, 521, 478, 251), (261, 480, 482, 306), (241, 262, 480, 475), (513, 522, 483, 250), (240, 263, 484, 481), (262, 484, 485, 305), (242, 474, 463), (241, 475, 465), (240, 481, 290), (342, 358, 274), (342, 274, 366), (343, 368, 275), (473, 297, 303), (425, 297, 473), (251, 257, 476), (250, 257, 478), (249, 257, 483), (256, 257, 373), (255, 257, 389), (254, 257, 397), (248, 257, 381), (253, 257, 405), (278, 362, 271), (352, 369, 413), (270, 277, 347, 419), (413, 369, 269), (421, 419, 292), (270, 419, 293), (490, 235, 230), (235, 486, 229), (230, 235, 489), (234, 235, 490), (229, 488, 235), (233, 486, 235), (490, 230, 231), (489, 228, 487), (486, 233, 232), (488, 229, 232, 487), (229, 486, 232), (228, 488, 487), (230, 489, 487, 231), (234, 490, 231), (118, 500, 496, 58), (134, 502, 493, 61), (150, 504, 492, 307), (216, 505, 497, 57), (219, 506, 498, 56), (222, 507, 499, 55), (126, 501, 494, 60), (142, 503, 495, 59), (60, 494, 500, 118), (55, 499, 501, 126), (58, 496, 502, 134), (61, 493, 503, 142), (59, 495, 504, 150), (310, 491, 505, 216), (57, 497, 506, 219), (56, 498, 507, 222), (377, 308, 511, 515), (393, 312, 508, 517), (409, 307, 492, 519), (479, 306, 512, 520), (482, 305, 513, 521), (485, 304, 514, 522), (385, 311, 509, 516), (401, 309, 510, 518), (311, 377, 515, 509), (304, 385, 516, 514), (308, 393, 517, 511), (312, 401, 518, 508), (309, 409, 519, 510), (310, 479, 520, 491), (306, 482, 521, 512), (305, 485, 522, 513), (128, 192, 184, 62), (199, 200, 42, 32), (274, 289, 463, 462), (201, 202, 27)])
me_chair.polygons.foreach_set('use_smooth', [True] * 578)
_uv = me_chair.uv_layers.new(name='UVMap')
_uv.uv.foreach_set('vector', [0.4658, 0.06737, 0.4714, 0.05194, 0.4651, 0.05207, 0.4762, 0.05662, 0.4714, 0.05194, 0.4658, 0.06737, 0.04884, 0.8563, 0.04796, 0.8388, 0.02805, 0.843, 0.03169, 0.8598, 0.04605, 0.7873, 0.04542, 0.7702, 0.02595, 0.7702, 0.02647, 0.7884, 0.1818, 0.8306, 0.1339, 0.8363, 0.1327, 0.8714, 0.1489, 0.3114, 0.1422, 0.3338, 0.1628, 0.3381, 0.168, 0.3184, 0.1825, 0.2823, 0.1732, 0.2987, 0.1799, 0.3116, 0.1911, 0.2931, 0.2685, 0.8034, 0.2675, 0.7701, 0.2357, 0.7701, 0.2361, 0.8025, 0.1705, 0.4055, 0.1774, 0.4295, 0.192, 0.4255, 0.1837, 0.4017, 0.168, 0.3184, 0.1628, 0.3381, 0.1727, 0.3419, 0.1763, 0.3268, 0.2694, 0.8678, 0.2695, 0.8367, 0.2365, 0.8349, 0.2356, 0.8664, 0.197, 0.4597, 0.2165, 0.4899, 0.228, 0.4688, 0.21, 0.4472, 0.09396, 0.9306, 0.09198, 0.9069, 0.06541, 0.9074, 0.07169, 0.9247, 0.5644, 0.09482, 0.5884, 0.09314, 0.5986, 0.06362, 0.5238, 0.08763, 0.5514, 0.07061, 0.5274, 0.07417, 0.1663, 0.2716, 0.1557, 0.2889, 0.1732, 0.2987, 0.1825, 0.2823, 0.1415, 0.3589, 0.1408, 0.384, 0.1635, 0.3815, 0.1632, 0.3598, 0.2548, 0.3644, 0.2711, 0.354, 0.2688, 0.3507, 0.2504, 0.357, 0.2489, 0.3505, 0.2681, 0.3475, 0.2673, 0.3443, 0.2475, 0.344, 0.2535, 0.3254, 0.2706, 0.3345, 0.2727, 0.3307, 0.2573, 0.3184, 0.3133, 0.3747, 0.2979, 0.3563, 0.2946, 0.3592, 0.3061, 0.3805, 0.2975, 0.3826, 0.2908, 0.3604, 0.2869, 0.3616, 0.2889, 0.3847, 0.2806, 0.383, 0.2832, 0.3613, 0.2795, 0.3609, 0.2722, 0.3813, 0.2658, 0.3765, 0.2764, 0.3591, 0.2733, 0.3573, 0.2593, 0.3718, 0.2018, 0.394, 0.2386, 0.3749, 0.2319, 0.3634, 0.1932, 0.3732, 0.2679, 0.3413, 0.2673, 0.3443, 0.2864, 0.3417, 0.2711, 0.354, 0.2733, 0.3573, 0.2864, 0.3417, 0.2681, 0.3475, 0.2688, 0.3507, 0.2864, 0.3417, 0.2706, 0.3345, 0.2685, 0.3382, 0.2864, 0.3417, 0.2979, 0.3563, 0.3012, 0.3535, 0.2864, 0.3417, 0.2908, 0.3604, 0.2946, 0.3592, 0.2864, 0.3417, 0.2832, 0.3613, 0.2869, 0.3616, 0.2864, 0.3417, 0.2764, 0.3591, 0.2795, 0.3609, 0.2864, 0.3417, 0.1763, 0.3268, 0.1727, 0.3419, 0.1891, 0.3412, 0.1921, 0.3278, 0.1837, 0.4017, 0.192, 0.4255, 0.2105, 0.4149, 0.2018, 0.394, 0.1741, 0.3598, 0.1755, 0.3778, 0.1932, 0.3732, 0.1911, 0.3572, 0.1911, 0.2931, 0.1799, 0.3116, 0.1951, 0.3143, 0.2042, 0.2988, 0.5898, 0.1991, 0.6228, 0.2612, 0.6205, 0.1998, 0.21, 0.4472, 0.228, 0.4688, 0.2418, 0.4483, 0.2261, 0.4316, 0.1818, 0.8004, 0.1819, 0.7701, 0.134, 0.7701, 0.134, 0.8032, 0.5106, 0.197, 0.5328, 0.193, 0.5297, 0.14, 0.5297, 0.14, 0.5644, 0.09482, 0.5613, 0.196, 0.5898, 0.1991, 0.5884, 0.09314, 0.5644, 0.09482, 0.5613, 0.196, 0.0896, 0.9786, 0.09594, 0.9544, 0.07796, 0.942, 0.06729, 0.9639, 0.3338, 0.7701, 0.3351, 0.8027, 0.3836, 0.8027, 0.3831, 0.7701, 0.09256, 0.8538, 0.09275, 0.8361, 0.06297, 0.8368, 0.06358, 0.8545, 0.08337, 0.3886, 0.08574, 0.3572, 0.0367, 0.3577, 0.03417, 0.3927, 0.1013, 0.4906, 0.1109, 0.5271, 0.1545, 0.5197, 0.1413, 0.4838, 0.3351, 0.8027, 0.3338, 0.7701, 0.2993, 0.7701, 0.3009, 0.8043, 0.08574, 0.3572, 0.08337, 0.3886, 0.118, 0.3864, 0.1198, 0.358, 0.3418, 0.929, 0.3392, 0.8975, 0.3039, 0.9, 0.3053, 0.9308, 0.1217, 0.2451, 0.1069, 0.2684, 0.1381, 0.2792, 0.1502, 0.2608, 0.08753, 0.4213, 0.09168, 0.4541, 0.1282, 0.448, 0.1231, 0.4172, 0.3378, 0.8664, 0.3363, 0.8352, 0.3024, 0.8385, 0.3031, 0.8693, 0.09748, 0.2971, 0.08811, 0.3258, 0.1217, 0.3295, 0.1299, 0.3044, 0.2356, 0.8664, 0.2365, 0.8349, 0.1818, 0.8306, 0.1803, 0.8702, 0.2592, 0.4766, 0.2903, 0.4844, 0.2909, 0.4627, 0.2664, 0.4555, 0.2361, 0.8025, 0.2357, 0.7701, 0.1819, 0.7701, 0.1818, 0.8004, 0.236, 0.9786, 0.2458, 0.9584, 0.1765, 0.9674, 0.178, 0.989, 0.1468, 0.4114, 0.1528, 0.4387, 0.1774, 0.4295, 0.1705, 0.4055, 0.1691, 0.4718, 0.1855, 0.5048, 0.2165, 0.4899, 0.197, 0.4597, 0.2727, 0.9295, 0.2693, 0.8989, 0.2346, 0.8979, 0.2402, 0.9281, 0.05765, 0.923, 0.05148, 0.9087, 0.04262, 0.9101, 0.05047, 0.9272, 0.1274, 0.9875, 0.1278, 0.9623, 0.09594, 0.9544, 0.0896, 0.9786, 0.09244, 0.7866, 0.09233, 0.7701, 0.06153, 0.7702, 0.06189, 0.7868, 0.2346, 0.8979, 0.1788, 0.9098, 0.2402, 0.9281, 0.08811, 0.3258, 0.09748, 0.2971, 0.04934, 0.289, 0.03922, 0.3227, 0.1069, 0.2684, 0.1217, 0.2451, 0.07834, 0.2229, 0.05946, 0.2553, 0.3363, 0.8352, 0.3378, 0.8664, 0.386, 0.8661, 0.3841, 0.8353, 0.3392, 0.8975, 0.3418, 0.929, 0.3916, 0.9277, 0.388, 0.8968, 0.09168, 0.4541, 0.1013, 0.4906, 0.04622, 0.498, 0.04078, 0.462, 0.1109, 0.5271, 0.1013, 0.4906, 0.04622, 0.498, 0.05166, 0.534, 0.1632, 0.3598, 0.1635, 0.3815, 0.1755, 0.3778, 0.1741, 0.3598, 0.1921, 0.3278, 0.2292, 0.335, 0.2308, 0.3263, 0.1951, 0.3143, 0.2261, 0.4316, 0.2551, 0.394, 0.2453, 0.3864, 0.2105, 0.4149, 0.2664, 0.4555, 0.2779, 0.4047, 0.265, 0.4016, 0.2418, 0.4483, 0.3167, 0.4575, 0.3042, 0.4047, 0.2908, 0.4077, 0.2909, 0.4627, 0.3633, 0.436, 0.3287, 0.3931, 0.3177, 0.4018, 0.3426, 0.4522, 0.2042, 0.2988, 0.2363, 0.3162, 0.2419, 0.3061, 0.2134, 0.2833, 0.1911, 0.3572, 0.2298, 0.3535, 0.2277, 0.3437, 0.1891, 0.3412, 0.2486, 0.3381, 0.2679, 0.3413, 0.2685, 0.3382, 0.2496, 0.3323, 0.5034, 0.07774, 0.4933, 0.1256, 0.5238, 0.08763, 0.4136, 0.5334, 0.4119, 0.5341, 0.4141, 0.5394, 0.4157, 0.5383, 0.4116, 0.5233, 0.4097, 0.523, 0.4097, 0.5288, 0.4116, 0.5285, 0.4136, 0.5131, 0.4119, 0.512, 0.4097, 0.5173, 0.4116, 0.518, 0.4199, 0.5041, 0.4185, 0.5024, 0.4141, 0.5067, 0.4157, 0.5082, 0.4489, 0.5475, 0.4499, 0.5494, 0.4556, 0.547, 0.4543, 0.5451, 0.4382, 0.5499, 0.4386, 0.5519, 0.4443, 0.5519, 0.4435, 0.5499, 0.428, 0.5478, 0.4275, 0.5497, 0.4328, 0.5519, 0.4329, 0.5499, 0.4194, 0.5421, 0.4182, 0.5434, 0.4222, 0.5475, 0.4232, 0.5458, 0.06419, 0.8721, 0.04972, 0.8737, 0.05148, 0.9087, 0.06541, 0.9074, 0.06261, 0.8202, 0.04732, 0.8216, 0.04796, 0.8388, 0.06297, 0.8368, 0.05047, 0.9272, 0.04778, 0.9401, 0.05929, 0.9641, 0.05831, 0.9444, 0.03533, 0.8766, 0.02731, 0.8797, 0.03467, 0.9127, 0.04262, 0.9101, 0.02752, 0.8248, 0.0186, 0.8268, 0.01944, 0.8453, 0.02805, 0.843, 0.05831, 0.9444, 0.06729, 0.9639, 0.07796, 0.942, 0.06383, 0.9372, 0.05765, 0.923, 0.07169, 0.9247, 0.06541, 0.9074, 0.05148, 0.9087, 0.05148, 0.9087, 0.04972, 0.8737, 0.03533, 0.8766, 0.04262, 0.9101, 0.09198, 0.9069, 0.09236, 0.8715, 0.06419, 0.8721, 0.06541, 0.9074, 0.06358, 0.8545, 0.04884, 0.8563, 0.04972, 0.8737, 0.06419, 0.8721, 0.03169, 0.8598, 0.02363, 0.8632, 0.02731, 0.8797, 0.03533, 0.8766, 0.04732, 0.8216, 0.04669, 0.8045, 0.027, 0.8066, 0.02752, 0.8248, 0.09264, 0.8196, 0.09254, 0.8031, 0.06225, 0.8035, 0.06261, 0.8202, 0.06189, 0.7868, 0.04605, 0.7873, 0.04669, 0.8045, 0.06225, 0.8035, 0.02647, 0.7884, 0.01692, 0.7897, 0.01776, 0.8082, 0.027, 0.8066, 0.1297, 0.9344, 0.1315, 0.9066, 0.09198, 0.9069, 0.09396, 0.9306, 0.5149, 0.2352, 0.5348, 0.2485, 0.5328, 0.193, 0.5106, 0.197, 0.134, 0.8032, 0.09254, 0.8031, 0.09264, 0.8196, 0.09236, 0.8715, 0.1327, 0.8714, 0.09256, 0.8538, 0.6512, 0.2006, 0.6228, 0.2612, 0.638, 0.2622, 0.1327, 0.8714, 0.1339, 0.8363, 0.09256, 0.8538, 0.1339, 0.8363, 0.09275, 0.8361, 0.09256, 0.8538, 0.5348, 0.2485, 0.5637, 0.2538, 0.5328, 0.193, 0.134, 0.7701, 0.09233, 0.7701, 0.09244, 0.7866, 0.6205, 0.1998, 0.6228, 0.2612, 0.6512, 0.2006, 0.6077, 0.2602, 0.6228, 0.2612, 0.5898, 0.1991, 0.5898, 0.1991, 0.5637, 0.2538, 0.5781, 0.2565, 0.5613, 0.196, 0.5637, 0.2538, 0.5898, 0.1991, 0.1339, 0.8363, 0.134, 0.8032, 0.09264, 0.8196, 0.04972, 0.8737, 0.04884, 0.8563, 0.03169, 0.8598, 0.03533, 0.8766, 0.09236, 0.8715, 0.09256, 0.8538, 0.06358, 0.8545, 0.06419, 0.8721, 0.06297, 0.8368, 0.04796, 0.8388, 0.04884, 0.8563, 0.06358, 0.8545, 0.02805, 0.843, 0.01996, 0.8466, 0.02363, 0.8632, 0.03169, 0.8598, 0.06225, 0.8035, 0.04669, 0.8045, 0.04732, 0.8216, 0.06261, 0.8202, 0.027, 0.8066, 0.01776, 0.8082, 0.0186, 0.8268, 0.02752, 0.8248, 0.04796, 0.8388, 0.04732, 0.8216, 0.02752, 0.8248, 0.02805, 0.843, 0.09275, 0.8361, 0.09264, 0.8196, 0.06261, 0.8202, 0.06297, 0.8368, 0.04669, 0.8045, 0.04605, 0.7873, 0.02647, 0.7884, 0.027, 0.8066, 0.09254, 0.8031, 0.09244, 0.7866, 0.06189, 0.7868, 0.06225, 0.8035, 0.06153, 0.7702, 0.04542, 0.7702, 0.04605, 0.7873, 0.06189, 0.7868, 0.02595, 0.7702, 0.01607, 0.7711, 0.01692, 0.7897, 0.02647, 0.7884, 0.1635, 0.3815, 0.1705, 0.4055, 0.1837, 0.4017, 0.1755, 0.3778, 0.2593, 0.3718, 0.2733, 0.3573, 0.2711, 0.354, 0.2548, 0.3644, 0.2105, 0.4149, 0.2453, 0.3864, 0.2386, 0.3749, 0.2018, 0.394, 0.1755, 0.3778, 0.1837, 0.4017, 0.2018, 0.394, 0.1932, 0.3732, 0.08337, 0.3886, 0.08753, 0.4213, 0.1231, 0.4172, 0.118, 0.3864, 0.1408, 0.384, 0.1468, 0.4114, 0.1705, 0.4055, 0.1635, 0.3815, 0.3378, 0.8664, 0.3392, 0.8975, 0.388, 0.8968, 0.386, 0.8661, 0.4157, 0.5383, 0.4141, 0.5394, 0.4182, 0.5434, 0.4194, 0.5421, 0.1774, 0.4295, 0.197, 0.4597, 0.21, 0.4472, 0.192, 0.4255, 0.2722, 0.3813, 0.2795, 0.3609, 0.2764, 0.3591, 0.2658, 0.3765, 0.192, 0.4255, 0.21, 0.4472, 0.2261, 0.4316, 0.2105, 0.4149, 0.3351, 0.8027, 0.3363, 0.8352, 0.3841, 0.8353, 0.3836, 0.8027, 0.09168, 0.4541, 0.1013, 0.4906, 0.1413, 0.4838, 0.1282, 0.448, 0.1528, 0.4387, 0.1691, 0.4718, 0.197, 0.4597, 0.1774, 0.4295, 0.2418, 0.4483, 0.265, 0.4016, 0.2551, 0.394, 0.2261, 0.4316, 0.4116, 0.5285, 0.4097, 0.5288, 0.4119, 0.5341, 0.4136, 0.5334, 0.1422, 0.3338, 0.1415, 0.3589, 0.1632, 0.3598, 0.1628, 0.3381, 0.2504, 0.357, 0.2688, 0.3507, 0.2681, 0.3475, 0.2489, 0.3505, 0.1727, 0.3419, 0.1741, 0.3598, 0.1911, 0.3572, 0.1891, 0.3412, 0.08811, 0.3258, 0.08574, 0.3572, 0.1198, 0.358, 0.1217, 0.3295, 0.3418, 0.929, 0.3444, 0.9605, 0.3952, 0.9586, 0.3916, 0.9277, 0.1628, 0.3381, 0.1632, 0.3598, 0.1741, 0.3598, 0.1727, 0.3419, 0.1932, 0.3732, 0.2319, 0.3634, 0.2298, 0.3535, 0.1911, 0.3572, 0.4232, 0.5458, 0.4222, 0.5475, 0.4275, 0.5497, 0.428, 0.5478, 0.1557, 0.2889, 0.1489, 0.3114, 0.168, 0.3184, 0.1732, 0.2987, 0.1732, 0.2987, 0.168, 0.3184, 0.1763, 0.3268, 0.1799, 0.3116, 0.1799, 0.3116, 0.1763, 0.3268, 0.1921, 0.3278, 0.1951, 0.3143, 0.1069, 0.2684, 0.09748, 0.2971, 0.1299, 0.3044, 0.1381, 0.2792, 0.09168, 0.4541, 0.08753, 0.4213, 0.03748, 0.4273, 0.04078, 0.462, 0.1891, 0.3412, 0.2277, 0.3437, 0.2292, 0.335, 0.1921, 0.3278, 0.2475, 0.344, 0.2673, 0.3443, 0.2679, 0.3413, 0.2486, 0.3381, 0.4329, 0.5499, 0.4328, 0.5519, 0.4386, 0.5519, 0.4382, 0.5499, 0.1918, 0.266, 0.1825, 0.2823, 0.1911, 0.2931, 0.2024, 0.2745, 0.177, 0.2542, 0.1663, 0.2716, 0.1825, 0.2823, 0.1918, 0.266, 0.2496, 0.3323, 0.2685, 0.3382, 0.2706, 0.3345, 0.2535, 0.3254, 0.2024, 0.2745, 0.1911, 0.2931, 0.2042, 0.2988, 0.2134, 0.2833, 0.08753, 0.4213, 0.08337, 0.3886, 0.03417, 0.3927, 0.03748, 0.4273, 0.1365, 0.2218, 0.1217, 0.2451, 0.1502, 0.2608, 0.1622, 0.2424, 0.1951, 0.3143, 0.2308, 0.3263, 0.2363, 0.3162, 0.2042, 0.2988, 0.4435, 0.5499, 0.4443, 0.5519, 0.4499, 0.5494, 0.4489, 0.5475, 0.2695, 0.8367, 0.2685, 0.8034, 0.2361, 0.8025, 0.2365, 0.8349, 0.1818, 0.8306, 0.1818, 0.8004, 0.134, 0.8032, 0.1339, 0.8363, 0.3363, 0.8352, 0.3351, 0.8027, 0.3009, 0.8043, 0.3024, 0.8385, 0.2365, 0.8349, 0.2361, 0.8025, 0.1818, 0.8004, 0.1818, 0.8306, 0.08574, 0.3572, 0.08811, 0.3258, 0.03922, 0.3227, 0.0367, 0.3577, 0.4242, 0.5, 0.4229, 0.4981, 0.4185, 0.5024, 0.4199, 0.5041, 0.2693, 0.8989, 0.2694, 0.8678, 0.2356, 0.8664, 0.2346, 0.8979, 0.3392, 0.8975, 0.3378, 0.8664, 0.3031, 0.8693, 0.3039, 0.9, 0.2346, 0.8979, 0.2356, 0.8664, 0.1803, 0.8702, 0.1788, 0.9098, 0.09748, 0.2971, 0.1069, 0.2684, 0.05946, 0.2553, 0.04934, 0.289, 0.4157, 0.5082, 0.4141, 0.5067, 0.4119, 0.512, 0.4136, 0.5131, 0.3444, 0.9605, 0.3418, 0.929, 0.3053, 0.9308, 0.3067, 0.9617, 0.2762, 0.96, 0.2727, 0.9295, 0.2402, 0.9281, 0.2458, 0.9584, 0.07834, 0.2229, 0.1217, 0.2451, 0.1365, 0.2218, 0.09721, 0.1904, 0.4116, 0.518, 0.4097, 0.5173, 0.4097, 0.523, 0.4116, 0.5233, 0.1776, 0.9386, 0.1788, 0.9098, 0.1315, 0.9066, 0.1297, 0.9344, 0.178, 0.989, 0.1765, 0.9674, 0.1278, 0.9623, 0.1274, 0.9875, 0.2402, 0.9281, 0.1788, 0.9098, 0.1776, 0.9386, 0.1788, 0.9098, 0.1803, 0.8702, 0.1327, 0.8714, 0.1299, 0.3044, 0.1217, 0.3295, 0.1422, 0.3338, 0.1489, 0.3114, 0.3009, 0.8043, 0.2993, 0.7701, 0.2675, 0.7701, 0.2685, 0.8034, 0.3031, 0.8693, 0.3024, 0.8385, 0.2695, 0.8367, 0.2694, 0.8678, 0.1502, 0.2608, 0.1381, 0.2792, 0.1557, 0.2889, 0.1663, 0.2716, 0.1198, 0.358, 0.118, 0.3864, 0.1408, 0.384, 0.1415, 0.3589, 0.1231, 0.4172, 0.1282, 0.448, 0.1528, 0.4387, 0.1468, 0.4114, 0.1413, 0.4838, 0.1545, 0.5197, 0.1855, 0.5048, 0.1691, 0.4718, 0.3053, 0.9308, 0.3039, 0.9, 0.2693, 0.8989, 0.2727, 0.9295, 0.118, 0.3864, 0.1231, 0.4172, 0.1468, 0.4114, 0.1408, 0.384, 0.1282, 0.448, 0.1413, 0.4838, 0.1691, 0.4718, 0.1528, 0.4387, 0.1217, 0.3295, 0.1198, 0.358, 0.1415, 0.3589, 0.1422, 0.3338, 0.1381, 0.2792, 0.1299, 0.3044, 0.1489, 0.3114, 0.1557, 0.2889, 0.1622, 0.2424, 0.1502, 0.2608, 0.1663, 0.2716, 0.177, 0.2542, 0.3024, 0.8385, 0.3009, 0.8043, 0.2685, 0.8034, 0.2695, 0.8367, 0.3039, 0.9, 0.3031, 0.8693, 0.2694, 0.8678, 0.2693, 0.8989, 0.3067, 0.9617, 0.3053, 0.9308, 0.2727, 0.9295, 0.2762, 0.96, 0.5884, 0.09314, 0.618, 0.09214, 0.5986, 0.06362, 0.6512, 0.2006, 0.6477, 0.09115, 0.618, 0.09214, 0.6205, 0.1998, 0.618, 0.09214, 0.6477, 0.09115, 0.6468, 0.06073, 0.5238, 0.08763, 0.5644, 0.09482, 0.5514, 0.07061, 0.5328, 0.193, 0.5613, 0.196, 0.5297, 0.14, 0.5238, 0.08763, 0.5297, 0.14, 0.5644, 0.09482, 0.5328, 0.193, 0.5637, 0.2538, 0.5613, 0.196, 0.09594, 0.9544, 0.09396, 0.9306, 0.07169, 0.9247, 0.07796, 0.942, 0.4883, 0.2011, 0.5106, 0.197, 0.4897, 0.1684, 0.06383, 0.9372, 0.05765, 0.923, 0.05047, 0.9272, 0.05831, 0.9444, 0.04262, 0.9101, 0.03628, 0.9161, 0.04778, 0.9401, 0.05047, 0.9272, 0.06383, 0.9372, 0.07796, 0.942, 0.07169, 0.9247, 0.05765, 0.923, 0.1278, 0.9623, 0.1297, 0.9344, 0.09396, 0.9306, 0.09594, 0.9544, 0.4951, 0.222, 0.5149, 0.2352, 0.5106, 0.197, 0.4883, 0.2011, 0.1765, 0.9674, 0.1776, 0.9386, 0.1297, 0.9344, 0.1278, 0.9623, 0.4897, 0.1684, 0.5297, 0.14, 0.5238, 0.08763, 0.4933, 0.1256, 0.4897, 0.1684, 0.5106, 0.197, 0.5297, 0.14, 0.3762, 0.4521, 0.4005, 0.4329, 0.3841, 0.4197, 0.3633, 0.436, 0.3211, 0.4779, 0.3519, 0.4714, 0.3426, 0.4522, 0.3167, 0.4575, 0.618, 0.09214, 0.6468, 0.06073, 0.6227, 0.06218, 0.5644, 0.09482, 0.5986, 0.06362, 0.575, 0.06711, 0.3205, 0.369, 0.3012, 0.3535, 0.2979, 0.3563, 0.3133, 0.3747, 0.3841, 0.4197, 0.3398, 0.3844, 0.3287, 0.3931, 0.3633, 0.436, 0.3519, 0.4714, 0.3762, 0.4521, 0.3633, 0.436, 0.3426, 0.4522, 0.3061, 0.3805, 0.2946, 0.3592, 0.2908, 0.3604, 0.2975, 0.3826, 0.3426, 0.4522, 0.3177, 0.4018, 0.3042, 0.4047, 0.3167, 0.4575, 0.2903, 0.4844, 0.3211, 0.4779, 0.3167, 0.4575, 0.2909, 0.4627, 0.2889, 0.3847, 0.2869, 0.3616, 0.2832, 0.3613, 0.2806, 0.383, 0.228, 0.4688, 0.2592, 0.4766, 0.2664, 0.4555, 0.2418, 0.4483, 0.2909, 0.4627, 0.2908, 0.4077, 0.2779, 0.4047, 0.2664, 0.4555, 0.5986, 0.06362, 0.618, 0.09214, 0.6227, 0.06218, 0.5514, 0.07061, 0.5644, 0.09482, 0.575, 0.06711, 0.5034, 0.07774, 0.5238, 0.08763, 0.5274, 0.07417, 0.5925, 0.2592, 0.5898, 0.1991, 0.5781, 0.2565, 0.5925, 0.2592, 0.6077, 0.2602, 0.5898, 0.1991, 0.6532, 0.2632, 0.6512, 0.2006, 0.638, 0.2622, 0.1776, 0.9386, 0.1765, 0.9674, 0.2458, 0.9584, 0.2402, 0.9281, 0.1776, 0.9386, 0.2458, 0.9584, 0.2946, 0.3592, 0.2979, 0.3563, 0.2864, 0.3417, 0.2869, 0.3616, 0.2908, 0.3604, 0.2864, 0.3417, 0.2795, 0.3609, 0.2832, 0.3613, 0.2864, 0.3417, 0.2688, 0.3507, 0.2711, 0.354, 0.2864, 0.3417, 0.2673, 0.3443, 0.2681, 0.3475, 0.2864, 0.3417, 0.2685, 0.3382, 0.2679, 0.3413, 0.2864, 0.3417, 0.2733, 0.3573, 0.2764, 0.3591, 0.2864, 0.3417, 0.2727, 0.3307, 0.2706, 0.3345, 0.2864, 0.3417, 0.09275, 0.8361, 0.1339, 0.8363, 0.09264, 0.8196, 0.09254, 0.8031, 0.134, 0.8032, 0.09244, 0.7866, 0.1315, 0.9066, 0.1327, 0.8714, 0.09236, 0.8715, 0.09198, 0.9069, 0.134, 0.8032, 0.134, 0.7701, 0.09244, 0.7866, 0.1803, 0.8702, 0.1818, 0.8306, 0.1327, 0.8714, 0.1315, 0.9066, 0.1788, 0.9098, 0.1327, 0.8714, 0.4813, 0.06733, 0.481, 0.0613, 0.4658, 0.06737, 0.4658, 0.06737, 0.4587, 0.0522, 0.4543, 0.05677, 0.481, 0.0613, 0.4762, 0.05662, 0.4658, 0.06737, 0.4816, 0.07335, 0.4813, 0.06733, 0.4658, 0.06737, 0.4587, 0.0522, 0.4658, 0.06737, 0.4651, 0.05207, 0.4499, 0.06134, 0.4658, 0.06737, 0.4543, 0.05677, 0.4813, 0.06733, 0.4841, 0.05989, 0.481, 0.0613, 0.4762, 0.05662, 0.4723, 0.04949, 0.4714, 0.05194, 0.4543, 0.05677, 0.4464, 0.06001, 0.4499, 0.06134, 0.4651, 0.05207, 0.465, 0.04938, 0.4577, 0.04927, 0.4587, 0.0522, 0.4587, 0.0522, 0.452, 0.05464, 0.4543, 0.05677, 0.4714, 0.05194, 0.465, 0.04938, 0.4651, 0.05207, 0.481, 0.0613, 0.4841, 0.05989, 0.4782, 0.05469, 0.4762, 0.05662, 0.4816, 0.07335, 0.4841, 0.06709, 0.4813, 0.06733, 0.4658, 0.06737, 0.4651, 0.05207, 0.4714, 0.05194, 0.4762, 0.05662, 0.4658, 0.06737, 0.4714, 0.05194, 0.04884, 0.8563, 0.03169, 0.8598, 0.02805, 0.843, 0.04796, 0.8388, 0.04605, 0.7873, 0.02647, 0.7884, 0.02595, 0.7702, 0.04542, 0.7702, 0.1818, 0.8306, 0.1327, 0.8714, 0.1339, 0.8363, 0.1489, 0.3114, 0.168, 0.3184, 0.1628, 0.3381, 0.1422, 0.3338, 0.1825, 0.2823, 0.1911, 0.2931, 0.1799, 0.3116, 0.1732, 0.2987, 0.2685, 0.8034, 0.2361, 0.8025, 0.2357, 0.7701, 0.2675, 0.7701, 0.1705, 0.4055, 0.1837, 0.4017, 0.192, 0.4255, 0.1774, 0.4295, 0.168, 0.3184, 0.1763, 0.3268, 0.1727, 0.3419, 0.1628, 0.3381, 0.2694, 0.8678, 0.2356, 0.8664, 0.2365, 0.8349, 0.2695, 0.8367, 0.197, 0.4597, 0.21, 0.4472, 0.228, 0.4688, 0.2165, 0.4899, 0.09396, 0.9306, 0.07169, 0.9247, 0.06541, 0.9074, 0.09198, 0.9069, 0.5644, 0.09482, 0.5986, 0.06362, 0.5884, 0.09314, 0.5238, 0.08763, 0.5274, 0.07417, 0.5514, 0.07061, 0.1663, 0.2716, 0.1825, 0.2823, 0.1732, 0.2987, 0.1557, 0.2889, 0.1415, 0.3589, 0.1632, 0.3598, 0.1635, 0.3815, 0.1408, 0.384, 0.2548, 0.3644, 0.2504, 0.357, 0.2688, 0.3507, 0.2711, 0.354, 0.2489, 0.3505, 0.2475, 0.344, 0.2673, 0.3443, 0.2681, 0.3475, 0.2535, 0.3254, 0.2573, 0.3184, 0.2727, 0.3307, 0.2706, 0.3345, 0.3133, 0.3747, 0.3061, 0.3805, 0.2946, 0.3592, 0.2979, 0.3563, 0.2975, 0.3826, 0.2889, 0.3847, 0.2869, 0.3616, 0.2908, 0.3604, 0.2806, 0.383, 0.2722, 0.3813, 0.2795, 0.3609, 0.2832, 0.3613, 0.2658, 0.3765, 0.2593, 0.3718, 0.2733, 0.3573, 0.2764, 0.3591, 0.2018, 0.394, 0.1932, 0.3732, 0.2319, 0.3634, 0.2386, 0.3749, 0.2679, 0.3413, 0.2864, 0.3417, 0.2673, 0.3443, 0.2711, 0.354, 0.2864, 0.3417, 0.2733, 0.3573, 0.2681, 0.3475, 0.2864, 0.3417, 0.2688, 0.3507, 0.2706, 0.3345, 0.2864, 0.3417, 0.2685, 0.3382, 0.2979, 0.3563, 0.2864, 0.3417, 0.3012, 0.3535, 0.2908, 0.3604, 0.2864, 0.3417, 0.2946, 0.3592, 0.2832, 0.3613, 0.2864, 0.3417, 0.2869, 0.3616, 0.2764, 0.3591, 0.2864, 0.3417, 0.2795, 0.3609, 0.1763, 0.3268, 0.1921, 0.3278, 0.1891, 0.3412, 0.1727, 0.3419, 0.1837, 0.4017, 0.2018, 0.394, 0.2105, 0.4149, 0.192, 0.4255, 0.1741, 0.3598, 0.1911, 0.3572, 0.1932, 0.3732, 0.1755, 0.3778, 0.1911, 0.2931, 0.2042, 0.2988, 0.1951, 0.3143, 0.1799, 0.3116, 0.5898, 0.1991, 0.6205, 0.1998, 0.6228, 0.2612, 0.21, 0.4472, 0.2261, 0.4316, 0.2418, 0.4483, 0.228, 0.4688, 0.1818, 0.8004, 0.134, 0.8032, 0.134, 0.7701, 0.1819, 0.7701, 0.5106, 0.197, 0.5297, 0.14, 0.5328, 0.193, 0.5613, 0.196, 0.5644, 0.09482, 0.5884, 0.09314, 0.5898, 0.1991, 0.0896, 0.9786, 0.06729, 0.9639, 0.07796, 0.942, 0.09594, 0.9544, 0.3351, 0.8027, 0.3338, 0.7701, 0.3831, 0.7701, 0.3836, 0.8027, 0.09256, 0.8538, 0.06358, 0.8545, 0.06297, 0.8368, 0.09275, 0.8361, 0.08574, 0.3572, 0.08337, 0.3886, 0.03417, 0.3927, 0.0367, 0.3577, 0.1013, 0.4906, 0.1413, 0.4838, 0.1545, 0.5197, 0.1109, 0.5271, 0.3351, 0.8027, 0.3009, 0.8043, 0.2993, 0.7701, 0.3338, 0.7701, 0.08574, 0.3572, 0.1198, 0.358, 0.118, 0.3864, 0.08337, 0.3886, 0.3418, 0.929, 0.3053, 0.9308, 0.3039, 0.9, 0.3392, 0.8975, 0.1217, 0.2451, 0.1502, 0.2608, 0.1381, 0.2792, 0.1069, 0.2684, 0.08753, 0.4213, 0.1231, 0.4172, 0.1282, 0.448, 0.09168, 0.4541, 0.3378, 0.8664, 0.3031, 0.8693, 0.3024, 0.8385, 0.3363, 0.8352, 0.09748, 0.2971, 0.1299, 0.3044, 0.1217, 0.3295, 0.08811, 0.3258, 0.2356, 0.8664, 0.1803, 0.8702, 0.1818, 0.8306, 0.2365, 0.8349, 0.2592, 0.4766, 0.2664, 0.4555, 0.2909, 0.4627, 0.2903, 0.4844, 0.2361, 0.8025, 0.1818, 0.8004, 0.1819, 0.7701, 0.2357, 0.7701, 0.236, 0.9786, 0.178, 0.989, 0.1765, 0.9674, 0.2458, 0.9584, 0.1468, 0.4114, 0.1705, 0.4055, 0.1774, 0.4295, 0.1528, 0.4387, 0.1691, 0.4718, 0.197, 0.4597, 0.2165, 0.4899, 0.1855, 0.5048, 0.2727, 0.9295, 0.2402, 0.9281, 0.2346, 0.8979, 0.2693, 0.8989, 0.05765, 0.923, 0.05047, 0.9272, 0.04262, 0.9101, 0.05148, 0.9087, 0.1274, 0.9875, 0.0896, 0.9786, 0.09594, 0.9544, 0.1278, 0.9623, 0.09244, 0.7866, 0.06189, 0.7868, 0.06153, 0.7702, 0.09233, 0.7701, 0.2346, 0.8979, 0.2402, 0.9281, 0.1788, 0.9098, 0.09748, 0.2971, 0.08811, 0.3258, 0.03922, 0.3227, 0.04934, 0.289, 0.07834, 0.2229, 0.1217, 0.2451, 0.1069, 0.2684, 0.05946, 0.2553, 0.3378, 0.8664, 0.3363, 0.8352, 0.3841, 0.8353, 0.386, 0.8661, 0.3418, 0.929, 0.3392, 0.8975, 0.388, 0.8968, 0.3916, 0.9277, 0.04622, 0.498, 0.1013, 0.4906, 0.1109, 0.5271, 0.05166, 0.534, 0.1632, 0.3598, 0.1741, 0.3598, 0.1755, 0.3778, 0.1635, 0.3815, 0.1921, 0.3278, 0.1951, 0.3143, 0.2308, 0.3263, 0.2292, 0.335, 0.2261, 0.4316, 0.2105, 0.4149, 0.2453, 0.3864, 0.2551, 0.394, 0.2664, 0.4555, 0.2418, 0.4483, 0.265, 0.4016, 0.2779, 0.4047, 0.3167, 0.4575, 0.2909, 0.4627, 0.2908, 0.4077, 0.3042, 0.4047, 0.3633, 0.436, 0.3426, 0.4522, 0.3177, 0.4018, 0.3287, 0.3931, 0.2042, 0.2988, 0.2134, 0.2833, 0.2419, 0.3061, 0.2363, 0.3162, 0.1911, 0.3572, 0.1891, 0.3412, 0.2277, 0.3437, 0.2298, 0.3535, 0.2486, 0.3381, 0.2496, 0.3323, 0.2685, 0.3382, 0.2679, 0.3413, 0.5034, 0.07774, 0.5238, 0.08763, 0.4933, 0.1256, 0.4136, 0.5334, 0.4157, 0.5383, 0.4141, 0.5394, 0.4119, 0.5341, 0.4116, 0.5233, 0.4116, 0.5285, 0.4097, 0.5288, 0.4097, 0.523, 0.4136, 0.5131, 0.4116, 0.518, 0.4097, 0.5173, 0.4119, 0.512, 0.4199, 0.5041, 0.4157, 0.5082, 0.4141, 0.5067, 0.4185, 0.5024, 0.4489, 0.5475, 0.4543, 0.5451, 0.4556, 0.547, 0.4499, 0.5494, 0.4382, 0.5499, 0.4435, 0.5499, 0.4443, 0.5519, 0.4386, 0.5519, 0.428, 0.5478, 0.4329, 0.5499, 0.4328, 0.5519, 0.4275, 0.5497, 0.4194, 0.5421, 0.4232, 0.5458, 0.4222, 0.5475, 0.4182, 0.5434, 0.06419, 0.8721, 0.06541, 0.9074, 0.05148, 0.9087, 0.04972, 0.8737, 0.06261, 0.8202, 0.06297, 0.8368, 0.04796, 0.8388, 0.04732, 0.8216, 0.05047, 0.9272, 0.05831, 0.9444, 0.05929, 0.9641, 0.04778, 0.9401, 0.03533, 0.8766, 0.04262, 0.9101, 0.03467, 0.9127, 0.02731, 0.8797, 0.02752, 0.8248, 0.02805, 0.843, 0.01944, 0.8453, 0.0186, 0.8268, 0.05831, 0.9444, 0.06383, 0.9372, 0.07796, 0.942, 0.06729, 0.9639, 0.05765, 0.923, 0.05148, 0.9087, 0.06541, 0.9074, 0.07169, 0.9247, 0.05148, 0.9087, 0.04262, 0.9101, 0.03533, 0.8766, 0.04972, 0.8737, 0.09198, 0.9069, 0.06541, 0.9074, 0.06419, 0.8721, 0.09236, 0.8715, 0.06358, 0.8545, 0.06419, 0.8721, 0.04972, 0.8737, 0.04884, 0.8563, 0.03169, 0.8598, 0.03533, 0.8766, 0.02731, 0.8797, 0.02363, 0.8632, 0.04732, 0.8216, 0.02752, 0.8248, 0.027, 0.8066, 0.04669, 0.8045, 0.09264, 0.8196, 0.06261, 0.8202, 0.06225, 0.8035, 0.09254, 0.8031, 0.06189, 0.7868, 0.06225, 0.8035, 0.04669, 0.8045, 0.04605, 0.7873, 0.02647, 0.7884, 0.027, 0.8066, 0.01776, 0.8082, 0.01692, 0.7897, 0.1297, 0.9344, 0.09396, 0.9306, 0.09198, 0.9069, 0.1315, 0.9066, 0.5149, 0.2352, 0.5106, 0.197, 0.5328, 0.193, 0.5348, 0.2485, 0.134, 0.8032, 0.09264, 0.8196, 0.09254, 0.8031, 0.09236, 0.8715, 0.09256, 0.8538, 0.1327, 0.8714, 0.6512, 0.2006, 0.638, 0.2622, 0.6228, 0.2612, 0.1327, 0.8714, 0.09256, 0.8538, 0.1339, 0.8363, 0.1339, 0.8363, 0.09256, 0.8538, 0.09275, 0.8361, 0.5348, 0.2485, 0.5328, 0.193, 0.5637, 0.2538, 0.134, 0.7701, 0.09244, 0.7866, 0.09233, 0.7701, 0.6205, 0.1998, 0.6512, 0.2006, 0.6228, 0.2612, 0.6077, 0.2602, 0.5898, 0.1991, 0.6228, 0.2612, 0.5898, 0.1991, 0.5781, 0.2565, 0.5637, 0.2538, 0.5613, 0.196, 0.5898, 0.1991, 0.5637, 0.2538, 0.1339, 0.8363, 0.09264, 0.8196, 0.134, 0.8032, 0.04972, 0.8737, 0.03533, 0.8766, 0.03169, 0.8598, 0.04884, 0.8563, 0.09236, 0.8715, 0.06419, 0.8721, 0.06358, 0.8545, 0.09256, 0.8538, 0.06297, 0.8368, 0.06358, 0.8545, 0.04884, 0.8563, 0.04796, 0.8388, 0.02805, 0.843, 0.03169, 0.8598, 0.02363, 0.8632, 0.01996, 0.8466, 0.06225, 0.8035, 0.06261, 0.8202, 0.04732, 0.8216, 0.04669, 0.8045, 0.027, 0.8066, 0.02752, 0.8248, 0.0186, 0.8268, 0.01776, 0.8082, 0.04796, 0.8388, 0.02805, 0.843, 0.02752, 0.8248, 0.04732, 0.8216, 0.09275, 0.8361, 0.06297, 0.8368, 0.06261, 0.8202, 0.09264, 0.8196, 0.04669, 0.8045, 0.027, 0.8066, 0.02647, 0.7884, 0.04605, 0.7873, 0.09254, 0.8031, 0.06225, 0.8035, 0.06189, 0.7868, 0.09244, 0.7866, 0.06153, 0.7702, 0.06189, 0.7868, 0.04605, 0.7873, 0.04542, 0.7702, 0.02595, 0.7702, 0.02647, 0.7884, 0.01692, 0.7897, 0.01607, 0.7711, 0.1635, 0.3815, 0.1755, 0.3778, 0.1837, 0.4017, 0.1705, 0.4055, 0.2593, 0.3718, 0.2548, 0.3644, 0.2711, 0.354, 0.2733, 0.3573, 0.2105, 0.4149, 0.2018, 0.394, 0.2386, 0.3749, 0.2453, 0.3864, 0.1755, 0.3778, 0.1932, 0.3732, 0.2018, 0.394, 0.1837, 0.4017, 0.08337, 0.3886, 0.118, 0.3864, 0.1231, 0.4172, 0.08753, 0.4213, 0.1408, 0.384, 0.1635, 0.3815, 0.1705, 0.4055, 0.1468, 0.4114, 0.3392, 0.8975, 0.3378, 0.8664, 0.386, 0.8661, 0.388, 0.8968, 0.4157, 0.5383, 0.4194, 0.5421, 0.4182, 0.5434, 0.4141, 0.5394, 0.1774, 0.4295, 0.192, 0.4255, 0.21, 0.4472, 0.197, 0.4597, 0.2722, 0.3813, 0.2658, 0.3765, 0.2764, 0.3591, 0.2795, 0.3609, 0.192, 0.4255, 0.2105, 0.4149, 0.2261, 0.4316, 0.21, 0.4472, 0.3363, 0.8352, 0.3351, 0.8027, 0.3836, 0.8027, 0.3841, 0.8353, 0.09168, 0.4541, 0.1282, 0.448, 0.1413, 0.4838, 0.1013, 0.4906, 0.1528, 0.4387, 0.1774, 0.4295, 0.197, 0.4597, 0.1691, 0.4718, 0.2418, 0.4483, 0.2261, 0.4316, 0.2551, 0.394, 0.265, 0.4016, 0.4116, 0.5285, 0.4136, 0.5334, 0.4119, 0.5341, 0.4097, 0.5288, 0.1422, 0.3338, 0.1628, 0.3381, 0.1632, 0.3598, 0.1415, 0.3589, 0.2504, 0.357, 0.2489, 0.3505, 0.2681, 0.3475, 0.2688, 0.3507, 0.1727, 0.3419, 0.1891, 0.3412, 0.1911, 0.3572, 0.1741, 0.3598, 0.08811, 0.3258, 0.1217, 0.3295, 0.1198, 0.358, 0.08574, 0.3572, 0.3444, 0.9605, 0.3418, 0.929, 0.3916, 0.9277, 0.3952, 0.9586, 0.1628, 0.3381, 0.1727, 0.3419, 0.1741, 0.3598, 0.1632, 0.3598, 0.1932, 0.3732, 0.1911, 0.3572, 0.2298, 0.3535, 0.2319, 0.3634, 0.4232, 0.5458, 0.428, 0.5478, 0.4275, 0.5497, 0.4222, 0.5475, 0.1557, 0.2889, 0.1732, 0.2987, 0.168, 0.3184, 0.1489, 0.3114, 0.1732, 0.2987, 0.1799, 0.3116, 0.1763, 0.3268, 0.168, 0.3184, 0.1799, 0.3116, 0.1951, 0.3143, 0.1921, 0.3278, 0.1763, 0.3268, 0.1069, 0.2684, 0.1381, 0.2792, 0.1299, 0.3044, 0.09748, 0.2971, 0.08753, 0.4213, 0.09168, 0.4541, 0.04078, 0.462, 0.03748, 0.4273, 0.1891, 0.3412, 0.1921, 0.3278, 0.2292, 0.335, 0.2277, 0.3437, 0.2475, 0.344, 0.2486, 0.3381, 0.2679, 0.3413, 0.2673, 0.3443, 0.4329, 0.5499, 0.4382, 0.5499, 0.4386, 0.5519, 0.4328, 0.5519, 0.1918, 0.266, 0.2024, 0.2745, 0.1911, 0.2931, 0.1825, 0.2823, 0.177, 0.2542, 0.1918, 0.266, 0.1825, 0.2823, 0.1663, 0.2716, 0.2496, 0.3323, 0.2535, 0.3254, 0.2706, 0.3345, 0.2685, 0.3382, 0.2024, 0.2745, 0.2134, 0.2833, 0.2042, 0.2988, 0.1911, 0.2931, 0.08337, 0.3886, 0.08753, 0.4213, 0.03748, 0.4273, 0.03417, 0.3927, 0.1365, 0.2218, 0.1622, 0.2424, 0.1502, 0.2608, 0.1217, 0.2451, 0.1951, 0.3143, 0.2042, 0.2988, 0.2363, 0.3162, 0.2308, 0.3263, 0.4435, 0.5499, 0.4489, 0.5475, 0.4499, 0.5494, 0.4443, 0.5519, 0.2695, 0.8367, 0.2365, 0.8349, 0.2361, 0.8025, 0.2685, 0.8034, 0.1818, 0.8306, 0.1339, 0.8363, 0.134, 0.8032, 0.1818, 0.8004, 0.3363, 0.8352, 0.3024, 0.8385, 0.3009, 0.8043, 0.3351, 0.8027, 0.2365, 0.8349, 0.1818, 0.8306, 0.1818, 0.8004, 0.2361, 0.8025, 0.08811, 0.3258, 0.08574, 0.3572, 0.0367, 0.3577, 0.03922, 0.3227, 0.4242, 0.5, 0.4199, 0.5041, 0.4185, 0.5024, 0.4229, 0.4981, 0.2693, 0.8989, 0.2346, 0.8979, 0.2356, 0.8664, 0.2694, 0.8678, 0.3392, 0.8975, 0.3039, 0.9, 0.3031, 0.8693, 0.3378, 0.8664, 0.2346, 0.8979, 0.1788, 0.9098, 0.1803, 0.8702, 0.2356, 0.8664, 0.1069, 0.2684, 0.09748, 0.2971, 0.04934, 0.289, 0.05946, 0.2553, 0.4157, 0.5082, 0.4136, 0.5131, 0.4119, 0.512, 0.4141, 0.5067, 0.3444, 0.9605, 0.3067, 0.9617, 0.3053, 0.9308, 0.3418, 0.929, 0.2762, 0.96, 0.2458, 0.9584, 0.2402, 0.9281, 0.2727, 0.9295, 0.1365, 0.2218, 0.1217, 0.2451, 0.07834, 0.2229, 0.09721, 0.1904, 0.4116, 0.518, 0.4116, 0.5233, 0.4097, 0.523, 0.4097, 0.5173, 0.1776, 0.9386, 0.1297, 0.9344, 0.1315, 0.9066, 0.1788, 0.9098, 0.178, 0.989, 0.1274, 0.9875, 0.1278, 0.9623, 0.1765, 0.9674, 0.2402, 0.9281, 0.1776, 0.9386, 0.1788, 0.9098, 0.1788, 0.9098, 0.1327, 0.8714, 0.1803, 0.8702, 0.1299, 0.3044, 0.1489, 0.3114, 0.1422, 0.3338, 0.1217, 0.3295, 0.3009, 0.8043, 0.2685, 0.8034, 0.2675, 0.7701, 0.2993, 0.7701, 0.3031, 0.8693, 0.2694, 0.8678, 0.2695, 0.8367, 0.3024, 0.8385, 0.1502, 0.2608, 0.1663, 0.2716, 0.1557, 0.2889, 0.1381, 0.2792, 0.1198, 0.358, 0.1415, 0.3589, 0.1408, 0.384, 0.118, 0.3864, 0.1231, 0.4172, 0.1468, 0.4114, 0.1528, 0.4387, 0.1282, 0.448, 0.1413, 0.4838, 0.1691, 0.4718, 0.1855, 0.5048, 0.1545, 0.5197, 0.3053, 0.9308, 0.2727, 0.9295, 0.2693, 0.8989, 0.3039, 0.9, 0.118, 0.3864, 0.1408, 0.384, 0.1468, 0.4114, 0.1231, 0.4172, 0.1282, 0.448, 0.1528, 0.4387, 0.1691, 0.4718, 0.1413, 0.4838, 0.1217, 0.3295, 0.1422, 0.3338, 0.1415, 0.3589, 0.1198, 0.358, 0.1381, 0.2792, 0.1557, 0.2889, 0.1489, 0.3114, 0.1299, 0.3044, 0.1622, 0.2424, 0.177, 0.2542, 0.1663, 0.2716, 0.1502, 0.2608, 0.3024, 0.8385, 0.2695, 0.8367, 0.2685, 0.8034, 0.3009, 0.8043, 0.3039, 0.9, 0.2693, 0.8989, 0.2694, 0.8678, 0.3031, 0.8693, 0.3067, 0.9617, 0.2762, 0.96, 0.2727, 0.9295, 0.3053, 0.9308, 0.5884, 0.09314, 0.5986, 0.06362, 0.618, 0.09214, 0.6205, 0.1998, 0.618, 0.09214, 0.6477, 0.09115, 0.6512, 0.2006, 0.618, 0.09214, 0.6468, 0.06073, 0.6477, 0.09115, 0.5238, 0.08763, 0.5514, 0.07061, 0.5644, 0.09482, 0.5328, 0.193, 0.5297, 0.14, 0.5613, 0.196, 0.5297, 0.14, 0.5238, 0.08763, 0.5644, 0.09482, 0.5328, 0.193, 0.5613, 0.196, 0.5637, 0.2538, 0.09594, 0.9544, 0.07796, 0.942, 0.07169, 0.9247, 0.09396, 0.9306, 0.4883, 0.2011, 0.4897, 0.1684, 0.5106, 0.197, 0.06383, 0.9372, 0.05831, 0.9444, 0.05047, 0.9272, 0.05765, 0.923, 0.04262, 0.9101, 0.05047, 0.9272, 0.04778, 0.9401, 0.03628, 0.9161, 0.06383, 0.9372, 0.05765, 0.923, 0.07169, 0.9247, 0.07796, 0.942, 0.1278, 0.9623, 0.09594, 0.9544, 0.09396, 0.9306, 0.1297, 0.9344, 0.4951, 0.222, 0.4883, 0.2011, 0.5106, 0.197, 0.5149, 0.2352, 0.1765, 0.9674, 0.1278, 0.9623, 0.1297, 0.9344, 0.1776, 0.9386, 0.4897, 0.1684, 0.4933, 0.1256, 0.5238, 0.08763, 0.5297, 0.14, 0.4897, 0.1684, 0.5297, 0.14, 0.5106, 0.197, 0.3762, 0.4521, 0.3633, 0.436, 0.3841, 0.4197, 0.4005, 0.4329, 0.3211, 0.4779, 0.3167, 0.4575, 0.3426, 0.4522, 0.3519, 0.4714, 0.618, 0.09214, 0.6227, 0.06218, 0.6468, 0.06073, 0.5644, 0.09482, 0.575, 0.06711, 0.5986, 0.06362, 0.3205, 0.369, 0.3133, 0.3747, 0.2979, 0.3563, 0.3012, 0.3535, 0.3841, 0.4197, 0.3633, 0.436, 0.3287, 0.3931, 0.3398, 0.3844, 0.3519, 0.4714, 0.3426, 0.4522, 0.3633, 0.436, 0.3762, 0.4521, 0.3061, 0.3805, 0.2975, 0.3826, 0.2908, 0.3604, 0.2946, 0.3592, 0.3426, 0.4522, 0.3167, 0.4575, 0.3042, 0.4047, 0.3177, 0.4018, 0.2903, 0.4844, 0.2909, 0.4627, 0.3167, 0.4575, 0.3211, 0.4779, 0.2889, 0.3847, 0.2806, 0.383, 0.2832, 0.3613, 0.2869, 0.3616, 0.228, 0.4688, 0.2418, 0.4483, 0.2664, 0.4555, 0.2592, 0.4766, 0.2909, 0.4627, 0.2664, 0.4555, 0.2779, 0.4047, 0.2908, 0.4077, 0.5986, 0.06362, 0.6227, 0.06218, 0.618, 0.09214, 0.5514, 0.07061, 0.575, 0.06711, 0.5644, 0.09482, 0.5034, 0.07774, 0.5274, 0.07417, 0.5238, 0.08763, 0.5925, 0.2592, 0.5781, 0.2565, 0.5898, 0.1991, 0.5925, 0.2592, 0.5898, 0.1991, 0.6077, 0.2602, 0.6532, 0.2632, 0.638, 0.2622, 0.6512, 0.2006, 0.1776, 0.9386, 0.2458, 0.9584, 0.1765, 0.9674, 0.2402, 0.9281, 0.2458, 0.9584, 0.1776, 0.9386, 0.2946, 0.3592, 0.2864, 0.3417, 0.2979, 0.3563, 0.2869, 0.3616, 0.2864, 0.3417, 0.2908, 0.3604, 0.2795, 0.3609, 0.2864, 0.3417, 0.2832, 0.3613, 0.2688, 0.3507, 0.2864, 0.3417, 0.2711, 0.354, 0.2673, 0.3443, 0.2864, 0.3417, 0.2681, 0.3475, 0.2685, 0.3382, 0.2864, 0.3417, 0.2679, 0.3413, 0.2733, 0.3573, 0.2864, 0.3417, 0.2764, 0.3591, 0.2727, 0.3307, 0.2864, 0.3417, 0.2706, 0.3345, 0.09275, 0.8361, 0.09264, 0.8196, 0.1339, 0.8363, 0.09254, 0.8031, 0.09244, 0.7866, 0.134, 0.8032, 0.1315, 0.9066, 0.09198, 0.9069, 0.09236, 0.8715, 0.1327, 0.8714, 0.134, 0.8032, 0.09244, 0.7866, 0.134, 0.7701, 0.1803, 0.8702, 0.1327, 0.8714, 0.1818, 0.8306, 0.1315, 0.9066, 0.1327, 0.8714, 0.1788, 0.9098, 0.4813, 0.06733, 0.4658, 0.06737, 0.481, 0.0613, 0.4658, 0.06737, 0.4543, 0.05677, 0.4587, 0.0522, 0.481, 0.0613, 0.4658, 0.06737, 0.4762, 0.05662, 0.4816, 0.07335, 0.4658, 0.06737, 0.4813, 0.06733, 0.4587, 0.0522, 0.4651, 0.05207, 0.4658, 0.06737, 0.4499, 0.06134, 0.4543, 0.05677, 0.4658, 0.06737, 0.4813, 0.06733, 0.481, 0.0613, 0.4841, 0.05989, 0.4762, 0.05662, 0.4714, 0.05194, 0.4723, 0.04949, 0.4543, 0.05677, 0.4499, 0.06134, 0.4464, 0.06001, 0.4651, 0.05207, 0.4587, 0.0522, 0.4577, 0.04927, 0.465, 0.04938, 0.4587, 0.0522, 0.4543, 0.05677, 0.452, 0.05464, 0.4714, 0.05194, 0.4651, 0.05207, 0.465, 0.04938, 0.481, 0.0613, 0.4762, 0.05662, 0.4782, 0.05469, 0.4841, 0.05989, 0.4816, 0.07335, 0.4813, 0.06733, 0.4841, 0.06709, 0.2386, 0.3749, 0.2548, 0.3644, 0.2504, 0.357, 0.2319, 0.3634, 0.2298, 0.3535, 0.2489, 0.3505, 0.2475, 0.344, 0.2277, 0.3437, 0.2363, 0.3162, 0.2535, 0.3254, 0.2573, 0.3184, 0.2419, 0.3061, 0.3287, 0.3931, 0.3133, 0.3747, 0.3061, 0.3805, 0.3177, 0.4018, 0.3042, 0.4047, 0.2975, 0.3826, 0.2889, 0.3847, 0.2908, 0.4077, 0.2779, 0.4047, 0.2806, 0.383, 0.2722, 0.3813, 0.265, 0.4016, 0.2551, 0.394, 0.2658, 0.3765, 0.2593, 0.3718, 0.2453, 0.3864, 0.2292, 0.335, 0.2486, 0.3381, 0.2496, 0.3323, 0.2308, 0.3263, 0.2453, 0.3864, 0.2593, 0.3718, 0.2548, 0.3644, 0.2386, 0.3749, 0.265, 0.4016, 0.2722, 0.3813, 0.2658, 0.3765, 0.2551, 0.394, 0.2319, 0.3634, 0.2504, 0.357, 0.2489, 0.3505, 0.2298, 0.3535, 0.2277, 0.3437, 0.2475, 0.344, 0.2486, 0.3381, 0.2292, 0.335, 0.2308, 0.3263, 0.2496, 0.3323, 0.2535, 0.3254, 0.2363, 0.3162, 0.3398, 0.3844, 0.3205, 0.369, 0.3133, 0.3747, 0.3287, 0.3931, 0.3177, 0.4018, 0.3061, 0.3805, 0.2975, 0.3826, 0.3042, 0.4047, 0.2908, 0.4077, 0.2889, 0.3847, 0.2806, 0.383, 0.2779, 0.4047, 0.2386, 0.3749, 0.2319, 0.3634, 0.2504, 0.357, 0.2548, 0.3644, 0.2298, 0.3535, 0.2277, 0.3437, 0.2475, 0.344, 0.2489, 0.3505, 0.2363, 0.3162, 0.2419, 0.3061, 0.2573, 0.3184, 0.2535, 0.3254, 0.3287, 0.3931, 0.3177, 0.4018, 0.3061, 0.3805, 0.3133, 0.3747, 0.3042, 0.4047, 0.2908, 0.4077, 0.2889, 0.3847, 0.2975, 0.3826, 0.2779, 0.4047, 0.265, 0.4016, 0.2722, 0.3813, 0.2806, 0.383, 0.2551, 0.394, 0.2453, 0.3864, 0.2593, 0.3718, 0.2658, 0.3765, 0.2292, 0.335, 0.2308, 0.3263, 0.2496, 0.3323, 0.2486, 0.3381, 0.2453, 0.3864, 0.2386, 0.3749, 0.2548, 0.3644, 0.2593, 0.3718, 0.265, 0.4016, 0.2551, 0.394, 0.2658, 0.3765, 0.2722, 0.3813, 0.2319, 0.3634, 0.2298, 0.3535, 0.2489, 0.3505, 0.2504, 0.357, 0.2277, 0.3437, 0.2292, 0.335, 0.2486, 0.3381, 0.2475, 0.344, 0.2308, 0.3263, 0.2363, 0.3162, 0.2535, 0.3254, 0.2496, 0.3323, 0.3398, 0.3844, 0.3287, 0.3931, 0.3133, 0.3747, 0.3205, 0.369, 0.3177, 0.4018, 0.3042, 0.4047, 0.2975, 0.3826, 0.3061, 0.3805, 0.2908, 0.4077, 0.2779, 0.4047, 0.2806, 0.383, 0.2889, 0.3847, 0.04622, 0.498, 0.1013, 0.4906, 0.09168, 0.4541, 0.04078, 0.462, 0.6205, 0.1998, 0.618, 0.09214, 0.5884, 0.09314, 0.5898, 0.1991, 0.5898, 0.1991, 0.5884, 0.09314, 0.618, 0.09214, 0.6205, 0.1998, 0.5613, 0.196, 0.5644, 0.09482, 0.5297, 0.14])
me_chair.materials.append(mat_chair_cont)
me_chair.use_remesh_preserve_volume = False
me_chair.use_remesh_preserve_attributes = False
me_chair.use_mirror_x = True
me_chair.update()
me_chair_fake_ao = bpy.data.meshes.new('chair_fake_AO')
me_chair_fake_ao.from_pydata([(-0.7239, -0.7239, 0.02), (0.7239, -0.7239, 0.02), (-0.7239, 0.7239, 0.02), (0.7239, 0.7239, 0.02)], [], [(0, 1, 3, 2)])
_uv = me_chair_fake_ao.uv_layers.new(name='UVMap.001')
_uv.uv.foreach_set('vector', [0.006646, 0.6777, 0.3242, 0.6777, 0.3242, 0.9953, 0.006646, 0.9953])
_ca = me_chair_fake_ao.color_attributes.new('Col', 'BYTE_COLOR', 'CORNER')
_ca.data.foreach_set('color', [0.0, 0.0, 0.0, 1.0, 0.0, 0.0, 0.0, 1.0, 0.0, 0.0, 0.0, 1.0, 0.0, 0.0, 0.0, 1.0])
me_chair_fake_ao.materials.append(mat_bottom_ao_cont_001)
me_chair_fake_ao.use_remesh_preserve_volume = False
me_chair_fake_ao.use_remesh_preserve_attributes = False
me_chair_fake_ao.use_mirror_vertex_groups = False
me_chair_fake_ao.use_paint_bone_selection = False
me_chair_fake_ao.use_paint_mask = True
me_chair_fake_ao.update()

# ---- objects
ob_camera = bpy.data.objects.new('Camera', cam_camera_001)
ob_point = bpy.data.objects.new('Point', light_point)
ob_chair = bpy.data.objects.new('chair', me_chair)
ob_chair_fake_ao = bpy.data.objects.new('chair_fake_AO', me_chair_fake_ao)

# ---- transforms, parenting, visibility, modifiers, constraints
ob_camera.location = (2.426, -2.421, 1.741)
ob_camera.rotation_euler = (1.402, -0.008725, 0.76)
ob_camera.lineart.crease_threshold = 0.0
ob_point.location = (0.5139, 0.1558, 2.123)
ob_point.lineart.crease_threshold = 0.0
ob_chair.location = (0.0, 0.0, 0.0)
ob_chair.lineart.crease_threshold = 0.0
ob_chair.use_mesh_mirror_x = True
ob_chair_fake_ao.parent = ob_chair
ob_chair_fake_ao.location = (0.0, 0.0, 0.0)
ob_chair_fake_ao.lineart.crease_threshold = 0.0

# ---- collection membership
col_collection_1.objects.link(ob_camera)
col_collection_1.objects.link(ob_point)
col_collection_1.objects.link(ob_chair)
col_collection_1.objects.link(ob_chair_fake_ao)

# ---- scene / render settings (as saved in the file)
scene.camera = ob_camera
scene.frame_start = 1; scene.frame_end = 250; scene.frame_set(0)
scene.render.engine = 'BLENDER_EEVEE_NEXT'
scene.render.image_settings.compression = 90
scene.render.resolution_percentage = 50
scene.render.dither_intensity = 0.0
scene.cycles.use_denoising = False
scene.cycles.samples = 10
scene.cycles.sampling_pattern = 'TABULATED_SOBOL'
scene.cycles.light_sampling_threshold = 0.0
scene.cycles.use_adaptive_sampling = False
scene.cycles.use_light_tree = False
scene.cycles.blur_glossy = 0.0
scene.cycles.volume_bounces = 1
scene.cycles.pixel_filter_type = 'GAUSSIAN'
scene.cycles.sample_clamp_indirect = 0.0
scene.view_settings.view_transform = 'Standard'
bpy.context.view_layer.update()
